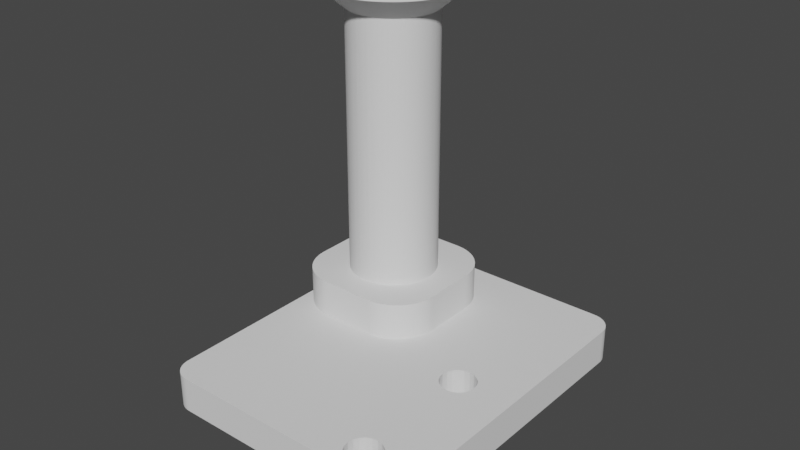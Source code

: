 # Source: tina2s.blend  (saved by Blender 3.3.6; exported with 4.5.12 LTS)
import bpy
from mathutils import Matrix  # noqa: F401  (used for matrix-valued properties, if any)

bpy.ops.wm.read_factory_settings(use_empty=True)
scene = bpy.context.scene
scene.name = 'Scene'

# ---- collections
col_collection = bpy.data.collections.new('Collection'); scene.collection.children.link(col_collection)

# ---- world
world_world = bpy.data.worlds.new('World'); scene.world = world_world
world_world.use_nodes = True; world_world.node_tree.nodes.clear()
_N = world_world.node_tree.nodes; _L = world_world.node_tree.links
n0 = _N.new('ShaderNodeOutputWorld'); n0.name = 'World Output'; n0.location = (300, 300)
n1 = _N.new('ShaderNodeBackground'); n1.name = 'Background'; n1.location = (10, 300)
n1.inputs[0].default_value = (0.05088, 0.05088, 0.05088, 1.0)
_L.new(n1.outputs[0], n0.inputs[0])
n0.is_active_output = True
world_world.color = (0.05088, 0.05088, 0.05088)
world_world.use_sun_shadow = False
world_world.sun_shadow_jitter_overblur = 0.0

# ---- meshes
me_circle_003 = bpy.data.meshes.new('Circle.003')
me_circle_003.from_pydata([(0.0, 2.1, 0.0), (-0.4097, 2.06, 0.0), (-0.8036, 1.94, 0.0), (-1.167, 1.746, 0.0), (-1.485, 1.485, 0.0), (-1.746, 1.167, 0.0), (-1.94, 0.8036, 0.0), (-2.06, 0.4097, 0.0), (-2.1, 0.0, 0.0), (-2.06, -0.4097, 0.0), (-1.94, -0.8036, 0.0), (-1.746, -1.167, 0.0), (-1.485, -1.485, 0.0), (-1.167, -1.746, 0.0), (-0.8036, -1.94, 0.0), (-0.4097, -2.06, 0.0), (0.0, -2.1, 0.0), (0.4097, -2.06, 0.0), (0.8036, -1.94, 0.0), (1.167, -1.746, 0.0), (1.485, -1.485, 0.0), (1.746, -1.167, 0.0), (1.94, -0.8036, 0.0), (2.06, -0.4097, 0.0), (2.1, 0.0, 0.0), (2.06, 0.4097, 0.0), (1.94, 0.8036, 0.0), (1.746, 1.167, 0.0), (1.485, 1.485, 0.0), (1.167, 1.746, 0.0), (0.8036, 1.94, 0.0), (0.4097, 2.06, 0.0)], [(1, 0), (2, 1), (3, 2), (4, 3), (5, 4), (6, 5), (7, 6), (8, 7), (9, 8), (10, 9), (11, 10), (12, 11), (13, 12), (14, 13), (15, 14), (16, 15), (17, 16), (18, 17), (19, 18), (20, 19), (21, 20), (22, 21), (23, 22), (24, 23), (25, 24), (26, 25), (27, 26), (28, 27), (29, 28), (30, 29), (31, 30), (0, 31)], [])
_uv = me_circle_003.uv_layers.new(name='UVMap')
_uv.uv.foreach_set('vector', [])
me_circle_003.update()
me_tina2_large_spool_holder = bpy.data.meshes.new('TINA2_large_spool_holder')
me_tina2_large_spool_holder.from_pydata([(11.34, 48.95, 12.5), (10.69, 48.99, 12.5), (11.12, 48.97, 12.5), (10.91, 48.98, 12.5), (13.73, -24.97, 12.5), (9.687, -25.04, 12.5), (9.687, -24.96, 12.5), (9.687, -20.85, 12.5), (9.687, -20.67, 12.5), (15.69, -21.01, 12.5), (9.687, -8.578, 12.5), (9.687, -8.07, 12.5), (13.9, -24.84, 12.5), (9.687, -24.84, 12.5), (14.06, -24.69, 12.5), (9.687, 5.291, 12.5), (9.687, 11.32, 12.5), (13.37, -25.22, 12.5), (13.19, -25.34, 12.5), (9.687, -25.09, 12.5), (11.34, -25.97, 12.5), (11.12, -25.99, 12.5), (9.687, 5.226, 12.5), (15.69, 43.99, 12.5), (13.55, -25.1, 12.5), (13.0, -25.44, 12.5), (12.8, -25.54, 12.5), (12.6, -25.63, 12.5), (12.4, -25.71, 12.5), (12.19, -25.78, 12.5), (11.98, -25.84, 12.5), (10.91, -26.0, 12.5), (10.69, -26.01, 12.5), (9.687, -26.01, 12.5), (9.687, 11.4, 12.5), (9.687, 28.73, 12.5), (9.687, 29.2, 12.5), (11.77, -25.89, 12.5), (11.56, -25.93, 12.5), (9.687, 29.7, 12.5), (9.687, 45.45, 12.5), (9.687, 45.5, 12.5), (9.687, -24.74, 12.5), (9.687, -24.64, 12.5), (14.22, -24.54, 12.5), (9.687, -24.54, 12.5), (14.37, -24.39, 12.5), (9.687, -24.22, 12.5), (11.77, 48.87, 12.5), (11.98, 48.82, 12.5), (12.19, 48.76, 12.5), (12.4, 48.69, 12.5), (12.6, 48.61, 12.5), (12.8, 48.52, 12.5), (13.0, 48.42, 12.5), (11.56, 48.91, 12.5), (13.19, 48.32, 12.5), (13.37, 48.21, 12.5), (13.55, 48.08, 12.5), (9.687, 45.65, 12.5), (9.687, 45.83, 12.5), (9.687, 46.11, 12.5), (9.687, -23.24, 12.5), (15.02, -23.51, 12.5), (14.9, -23.69, 12.5), (15.46, -22.51, 12.5), (15.39, -22.72, 12.5), (9.687, -22.33, 12.5), (13.73, 47.96, 12.5), (13.9, 47.82, 12.5), (14.06, 47.68, 12.5), (9.687, 48.99, 12.5), (9.687, 48.95, 12.5), (9.687, 46.26, 12.5), (14.78, -23.88, 12.5), (14.65, -24.05, 12.5), (14.52, -24.22, 12.5), (15.31, -22.92, 12.5), (15.22, -23.12, 12.5), (15.12, -23.32, 12.5), (15.68, -21.23, 12.5), (15.67, -21.44, 12.5), (9.687, -21.47, 12.5), (15.64, -21.66, 12.5), (14.22, 47.52, 12.5), (14.37, 47.37, 12.5), (14.52, 47.2, 12.5), (15.22, 46.1, 12.5), (15.61, 44.86, 12.5), (15.12, 46.3, 12.5), (15.64, 44.64, 12.5), (15.67, 44.42, 12.5), (14.9, 46.68, 12.5), (15.02, 46.49, 12.5), (15.68, 44.21, 12.5), (15.61, -21.88, 12.5), (15.57, -22.09, 12.5), (15.52, -22.3, 12.5), (14.65, 47.03, 12.5), (14.78, 46.86, 12.5), (9.687, -21.18, 12.5), (9.687, -21.12, 12.5), (9.687, -21.06, 12.5), (15.39, 45.7, 12.5), (15.46, 45.49, 12.5), (15.31, 45.9, 12.5), (15.52, 45.28, 12.5), (15.57, 45.07, 12.5), (15.69, -21.01, 20.5), (15.69, 43.99, 20.5), (10.69, -26.01, 20.5), (10.91, -26.0, 20.5), (11.12, -25.99, 20.5), (11.34, -25.97, 20.5), (11.56, -25.93, 20.5), (11.77, -25.89, 20.5), (11.98, -25.84, 20.5), (12.19, -25.78, 20.5), (12.4, -25.71, 20.5), (12.6, -25.63, 20.5), (12.8, -25.54, 20.5), (13.0, -25.44, 20.5), (13.19, -25.34, 20.5), (13.37, -25.22, 20.5), (13.55, -25.1, 20.5), (13.73, -24.97, 20.5), (13.9, -24.84, 20.5), (14.06, -24.69, 20.5), (14.22, -24.54, 20.5), (14.37, -24.39, 20.5), (14.52, -24.22, 20.5), (14.65, -24.05, 20.5), (14.78, -23.88, 20.5), (14.9, -23.69, 20.5), (15.02, -23.51, 20.5), (15.12, -23.32, 20.5), (15.22, -23.12, 20.5), (15.31, -22.92, 20.5), (15.39, -22.72, 20.5), (15.46, -22.51, 20.5), (15.52, -22.3, 20.5), (15.57, -22.09, 20.5), (15.61, -21.88, 20.5), (15.64, -21.66, 20.5), (15.67, -21.44, 20.5), (15.68, -21.23, 20.5), (9.687, -26.01, 19.54), (9.687, -26.01, 20.5), (10.69, 48.99, 20.5), (9.687, 48.99, 17.9), (9.687, 48.99, 19.73), (9.687, 48.99, 20.5), (15.68, 44.21, 20.5), (15.67, 44.42, 20.5), (15.64, 44.64, 20.5), (15.61, 44.86, 20.5), (15.57, 45.07, 20.5), (15.52, 45.28, 20.5), (15.46, 45.49, 20.5), (15.39, 45.7, 20.5), (15.31, 45.9, 20.5), (15.22, 46.1, 20.5), (15.12, 46.3, 20.5), (15.02, 46.49, 20.5), (14.9, 46.68, 20.5), (14.78, 46.86, 20.5), (14.65, 47.03, 20.5), (14.52, 47.2, 20.5), (14.37, 47.37, 20.5), (14.22, 47.52, 20.5), (14.06, 47.68, 20.5), (13.9, 47.82, 20.5), (13.73, 47.96, 20.5), (13.55, 48.08, 20.5), (13.37, 48.21, 20.5), (13.19, 48.32, 20.5), (13.0, 48.42, 20.5), (12.8, 48.52, 20.5), (12.6, 48.61, 20.5), (12.4, 48.69, 20.5), (12.19, 48.76, 20.5), (11.98, 48.82, 20.5), (11.77, 48.87, 20.5), (11.56, 48.91, 20.5), (11.34, 48.95, 20.5), (11.12, 48.97, 20.5), (10.91, 48.98, 20.5), (9.687, 48.88, 20.5), (9.687, -9.364, 20.5), (9.687, -19.61, 20.5), (9.687, -21.75, 20.5), (9.687, -21.05, 20.5), (9.687, 48.75, 20.5), (9.687, 48.56, 20.5), (9.687, 40.62, 20.5), (9.687, 39.15, 20.5), (9.687, 38.92, 20.5), (9.687, -20.12, 20.5), (9.687, -20.82, 20.5), (9.687, -22.55, 20.5), (9.687, 31.9, 20.5), (9.687, 30.07, 20.5), (9.687, 28.33, 20.5), (9.687, 28.14, 20.5), (9.687, 28.11, 20.5), (9.687, 26.23, 20.5), (9.687, -3.402, 20.5), (9.687, 23.38, 20.5), (9.687, 24.53, 20.5), (9.687, -23.91, 20.5), (9.687, -23.53, 20.5), (9.687, -24.37, 20.5), (9.687, -4.488, 20.5), (9.687, -6.036, 20.5), (9.687, -7.705, 20.5), (9.687, -24.82, 20.5), (9.687, 48.46, 20.5), (9.687, 48.43, 20.5), (9.687, 48.23, 20.5), (9.687, 45.36, 20.5), (9.687, -7.73, 20.5), (9.687, -7.889, 20.5), (9.687, -25.29, 20.5), (9.687, 41.67, 20.5), (9.687, -25.17, 20.5), (9.687, -25.51, 20.5), (9.687, -25.61, 20.5), (-13.31, 26.72, 94.0), (-19.32, 27.16, 89.0), (-13.33, 27.42, 94.0), (-19.35, 27.59, 89.0), (-13.37, 28.11, 94.0), (-19.4, 28.02, 89.0), (-13.45, 28.81, 94.0), (-19.46, 28.46, 89.0), (-13.55, 29.5, 94.0), (-19.55, 28.88, 89.0), (-13.69, 30.18, 94.0), (-19.65, 29.31, 89.0), (-13.86, 30.86, 94.0), (-19.77, 29.73, 89.0), (-14.05, 31.53, 94.0), (-19.91, 30.14, 89.0), (-14.27, 32.19, 94.0), (-20.07, 30.55, 89.0), (-14.53, 32.84, 94.0), (-20.25, 30.95, 89.0), (-14.81, 33.48, 94.0), (-20.44, 31.34, 89.0), (-15.12, 34.11, 94.0), (-20.65, 31.72, 89.0), (-15.45, 34.72, 94.0), (-20.88, 32.09, 89.0), (-15.82, 35.32, 94.0), (-21.12, 32.45, 89.0), (-16.2, 35.9, 94.0), (-21.38, 32.81, 89.0), (-16.62, 36.46, 94.0), (-21.65, 33.15, 89.0), (-17.05, 37.0, 94.0), (-21.94, 33.47, 89.0), (-17.51, 37.53, 94.0), (-22.24, 33.79, 89.0), (-18.0, 38.03, 94.0), (-22.55, 34.09, 89.0), (-18.5, 38.52, 94.0), (-22.88, 34.38, 89.0), (-19.03, 38.98, 94.0), (-23.22, 34.65, 89.0), (-19.57, 39.41, 94.0), (-23.57, 34.91, 89.0), (-20.13, 39.83, 94.0), (-23.94, 35.15, 89.0), (-20.71, 40.21, 94.0), (-24.31, 35.38, 89.0), (-21.31, 40.58, 94.0), (-24.69, 35.59, 89.0), (-21.92, 40.91, 94.0), (-25.08, 35.78, 89.0), (-22.55, 41.22, 94.0), (-25.48, 35.96, 89.0), (-23.19, 41.5, 94.0), (-25.89, 36.12, 89.0), (-23.84, 41.75, 94.0), (-26.3, 36.26, 89.0), (-24.5, 41.98, 94.0), (-26.72, 36.38, 89.0), (-25.17, 42.17, 94.0), (-27.15, 36.48, 89.0), (-25.85, 42.34, 94.0), (-27.57, 36.57, 89.0), (-26.53, 42.48, 94.0), (-28.0, 36.63, 89.0), (-27.22, 42.58, 94.0), (-28.44, 36.68, 89.0), (-27.92, 42.66, 94.0), (-28.87, 36.71, 89.0), (-28.61, 42.7, 94.0), (-29.31, 36.72, 89.0), (-29.31, 42.72, 94.0), (-29.75, 36.71, 89.0), (-30.01, 42.7, 94.0), (-30.18, 36.68, 89.0), (-30.7, 42.66, 94.0), (-30.62, 36.63, 89.0), (-31.4, 42.58, 94.0), (-31.05, 36.57, 89.0), (-32.09, 42.48, 94.0), (-31.47, 36.48, 89.0), (-32.77, 42.34, 94.0), (-31.9, 36.38, 89.0), (-33.45, 42.17, 94.0), (-32.32, 36.26, 89.0), (-34.12, 41.98, 94.0), (-32.73, 36.12, 89.0), (-34.78, 41.75, 94.0), (-33.14, 35.96, 89.0), (-35.43, 41.5, 94.0), (-33.54, 35.78, 89.0), (-36.07, 41.22, 94.0), (-33.93, 35.59, 89.0), (-36.7, 40.91, 94.0), (-34.31, 35.38, 89.0), (-37.31, 40.58, 94.0), (-34.68, 35.15, 89.0), (-37.91, 40.21, 94.0), (-35.05, 34.91, 89.0), (-38.49, 39.83, 94.0), (-35.4, 34.65, 89.0), (-39.05, 39.41, 94.0), (-35.74, 34.38, 89.0), (-39.59, 38.98, 94.0), (-36.07, 34.09, 89.0), (-40.12, 38.52, 94.0), (-36.38, 33.79, 89.0), (-40.62, 38.03, 94.0), (-36.68, 33.47, 89.0), (-41.11, 37.53, 94.0), (-36.97, 33.15, 89.0), (-41.57, 37.0, 94.0), (-37.24, 32.81, 89.0), (-42.0, 36.46, 94.0), (-37.5, 32.45, 89.0), (-42.42, 35.9, 94.0), (-37.74, 32.09, 89.0), (-42.8, 35.32, 94.0), (-37.97, 31.72, 89.0), (-43.17, 34.72, 94.0), (-38.18, 31.34, 89.0), (-43.5, 34.11, 94.0), (-38.37, 30.95, 89.0), (-43.81, 33.48, 94.0), (-38.55, 30.55, 89.0), (-44.09, 32.84, 94.0), (-38.71, 30.14, 89.0), (-44.35, 32.19, 94.0), (-38.85, 29.73, 89.0), (-44.57, 31.53, 94.0), (-38.97, 29.31, 89.0), (-44.76, 30.86, 94.0), (-39.07, 28.88, 89.0), (-44.93, 30.18, 94.0), (-39.16, 28.46, 89.0), (-45.07, 29.5, 94.0), (-39.22, 28.02, 89.0), (-45.17, 28.81, 94.0), (-39.27, 27.59, 89.0), (-45.25, 28.11, 94.0), (-39.3, 27.16, 89.0), (-45.29, 27.42, 94.0), (-39.31, 26.72, 89.0), (-45.31, 26.72, 94.0), (-39.3, 26.28, 89.0), (-45.29, 26.02, 94.0), (-39.27, 25.85, 89.0), (-45.25, 25.32, 94.0), (-39.22, 25.41, 89.0), (-45.17, 24.63, 94.0), (-39.16, 24.98, 89.0), (-45.07, 23.94, 94.0), (-39.07, 24.55, 89.0), (-44.93, 23.26, 94.0), (-38.97, 24.13, 89.0), (-44.76, 22.58, 94.0), (-38.85, 23.71, 89.0), (-44.57, 21.91, 94.0), (-38.71, 23.3, 89.0), (-44.35, 21.25, 94.0), (-38.55, 22.89, 89.0), (-44.09, 20.6, 94.0), (-38.37, 22.49, 89.0), (-43.81, 19.96, 94.0), (-38.18, 22.1, 89.0), (-43.5, 19.33, 94.0), (-37.97, 21.72, 89.0), (-43.17, 18.72, 94.0), (-37.74, 21.35, 89.0), (-42.8, 18.12, 94.0), (-37.5, 20.98, 89.0), (-42.42, 17.54, 94.0), (-37.24, 20.63, 89.0), (-42.0, 16.98, 94.0), (-36.97, 20.29, 89.0), (-41.57, 16.43, 94.0), (-36.68, 19.96, 89.0), (-41.11, 15.91, 94.0), (-36.38, 19.65, 89.0), (-40.62, 15.41, 94.0), (-36.07, 19.35, 89.0), (-40.12, 14.92, 94.0), (-35.74, 19.06, 89.0), (-39.59, 14.46, 94.0), (-35.4, 18.79, 89.0), (-39.05, 14.03, 94.0), (-35.05, 18.53, 89.0), (-38.49, 13.61, 94.0), (-34.68, 18.29, 89.0), (-37.91, 13.22, 94.0), (-34.31, 18.06, 89.0), (-37.31, 12.86, 94.0), (-33.93, 17.85, 89.0), (-36.7, 12.53, 94.0), (-33.54, 17.66, 89.0), (-36.07, 12.22, 94.0), (-33.14, 17.48, 89.0), (-35.43, 11.94, 94.0), (-32.73, 17.32, 89.0), (-34.78, 11.68, 94.0), (-32.32, 17.18, 89.0), (-34.12, 11.46, 94.0), (-31.9, 17.06, 89.0), (-33.45, 11.26, 94.0), (-31.47, 16.96, 89.0), (-32.77, 11.1, 94.0), (-31.05, 16.87, 89.0), (-32.09, 10.96, 94.0), (-30.62, 16.8, 89.0), (-31.4, 10.86, 94.0), (-30.18, 16.76, 89.0), (-30.7, 10.78, 94.0), (-29.75, 16.73, 89.0), (-30.01, 10.73, 94.0), (-29.31, 16.72, 89.0), (-29.31, 10.72, 94.0), (-28.87, 16.73, 89.0), (-28.61, 10.73, 94.0), (-28.44, 16.76, 89.0), (-27.92, 10.78, 94.0), (-28.0, 16.8, 89.0), (-27.22, 10.86, 94.0), (-27.57, 16.87, 89.0), (-26.53, 10.96, 94.0), (-27.15, 16.96, 89.0), (-25.85, 11.1, 94.0), (-26.72, 17.06, 89.0), (-25.17, 11.26, 94.0), (-26.3, 17.18, 89.0), (-24.5, 11.46, 94.0), (-25.89, 17.32, 89.0), (-23.84, 11.68, 94.0), (-25.48, 17.48, 89.0), (-23.19, 11.94, 94.0), (-25.08, 17.66, 89.0), (-22.55, 12.22, 94.0), (-24.69, 17.85, 89.0), (-21.92, 12.53, 94.0), (-24.31, 18.06, 89.0), (-21.31, 12.86, 94.0), (-23.94, 18.29, 89.0), (-20.71, 13.22, 94.0), (-23.57, 18.53, 89.0), (-20.13, 13.61, 94.0), (-23.22, 18.79, 89.0), (-19.57, 14.03, 94.0), (-22.88, 19.06, 89.0), (-19.03, 14.46, 94.0), (-22.55, 19.35, 89.0), (-18.5, 14.92, 94.0), (-22.24, 19.65, 89.0), (-18.0, 15.41, 94.0), (-21.94, 19.96, 89.0), (-17.51, 15.91, 94.0), (-21.65, 20.29, 89.0), (-17.05, 16.43, 94.0), (-21.38, 20.63, 89.0), (-16.62, 16.98, 94.0), (-21.12, 20.98, 89.0), (-16.2, 17.54, 94.0), (-20.88, 21.35, 89.0), (-15.82, 18.12, 94.0), (-20.65, 21.72, 89.0), (-15.45, 18.72, 94.0), (-20.44, 22.1, 89.0), (-15.12, 19.33, 94.0), (-20.25, 22.49, 89.0), (-14.81, 19.96, 94.0), (-20.07, 22.89, 89.0), (-14.53, 20.6, 94.0), (-19.91, 23.3, 89.0), (-14.27, 21.25, 94.0), (-19.77, 23.71, 89.0), (-14.05, 21.91, 94.0), (-19.65, 24.13, 89.0), (-13.86, 22.58, 94.0), (-19.55, 24.55, 89.0), (-13.69, 23.26, 94.0), (-19.46, 24.98, 89.0), (-13.55, 23.94, 94.0), (-19.4, 25.41, 89.0), (-13.45, 24.63, 94.0), (-19.35, 25.85, 89.0), (-13.37, 25.32, 94.0), (-19.32, 26.28, 89.0), (-13.33, 26.02, 94.0), (-19.31, 26.72, 89.0), (-13.31, 26.72, 99.0), (-13.33, 27.42, 99.0), (-13.37, 28.11, 99.0), (-13.45, 28.81, 99.0), (-13.55, 29.5, 99.0), (-13.69, 30.18, 99.0), (-13.86, 30.86, 99.0), (-14.05, 31.53, 99.0), (-14.27, 32.19, 99.0), (-14.53, 32.84, 99.0), (-14.81, 33.48, 99.0), (-15.12, 34.11, 99.0), (-15.45, 34.72, 99.0), (-15.82, 35.32, 99.0), (-16.2, 35.9, 99.0), (-16.62, 36.46, 99.0), (-17.05, 37.0, 99.0), (-17.51, 37.53, 99.0), (-18.0, 38.03, 99.0), (-18.5, 38.52, 99.0), (-19.03, 38.98, 99.0), (-19.57, 39.41, 99.0), (-20.13, 39.83, 99.0), (-20.71, 40.21, 99.0), (-21.31, 40.58, 99.0), (-21.92, 40.91, 99.0), (-22.55, 41.22, 99.0), (-23.19, 41.5, 99.0), (-23.84, 41.75, 99.0), (-24.5, 41.98, 99.0), (-25.17, 42.17, 99.0), (-25.85, 42.34, 99.0), (-26.53, 42.48, 99.0), (-27.22, 42.58, 99.0), (-27.92, 42.66, 99.0), (-28.61, 42.7, 99.0), (-29.31, 42.72, 99.0), (-30.01, 42.7, 99.0), (-30.7, 42.66, 99.0), (-31.4, 42.58, 99.0), (-32.09, 42.48, 99.0), (-32.77, 42.34, 99.0), (-33.45, 42.17, 99.0), (-34.12, 41.98, 99.0), (-34.78, 41.75, 99.0), (-35.43, 41.5, 99.0), (-36.07, 41.22, 99.0), (-36.7, 40.91, 99.0), (-37.31, 40.58, 99.0), (-37.91, 40.21, 99.0), (-38.49, 39.83, 99.0), (-39.05, 39.41, 99.0), (-39.59, 38.98, 99.0), (-40.12, 38.52, 99.0), (-40.62, 38.03, 99.0), (-41.11, 37.53, 99.0), (-41.57, 37.0, 99.0), (-42.0, 36.46, 99.0), (-42.42, 35.9, 99.0), (-42.8, 35.32, 99.0), (-43.17, 34.72, 99.0), (-43.5, 34.11, 99.0), (-43.81, 33.48, 99.0), (-44.09, 32.84, 99.0), (-44.35, 32.19, 99.0), (-44.57, 31.53, 99.0), (-44.76, 30.86, 99.0), (-44.93, 30.18, 99.0), (-45.07, 29.5, 99.0), (-45.17, 28.81, 99.0), (-45.25, 28.11, 99.0), (-45.29, 27.42, 99.0), (-45.31, 26.72, 99.0), (-45.29, 26.02, 99.0), (-45.25, 25.32, 99.0), (-45.17, 24.63, 99.0), (-45.07, 23.94, 99.0), (-44.93, 23.26, 99.0), (-44.76, 22.58, 99.0), (-44.57, 21.91, 99.0), (-44.35, 21.25, 99.0), (-44.09, 20.6, 99.0), (-43.81, 19.96, 99.0), (-43.5, 19.33, 99.0), (-43.17, 18.72, 99.0), (-42.8, 18.12, 99.0), (-42.42, 17.54, 99.0), (-42.0, 16.98, 99.0), (-41.57, 16.43, 99.0), (-41.11, 15.91, 99.0), (-40.62, 15.41, 99.0), (-40.12, 14.92, 99.0), (-39.59, 14.46, 99.0), (-39.05, 14.03, 99.0), (-38.49, 13.61, 99.0), (-37.91, 13.22, 99.0), (-37.31, 12.86, 99.0), (-36.7, 12.53, 99.0), (-36.07, 12.22, 99.0), (-35.43, 11.94, 99.0), (-34.78, 11.68, 99.0), (-34.12, 11.46, 99.0), (-33.45, 11.26, 99.0), (-32.77, 11.1, 99.0), (-32.09, 10.96, 99.0), (-31.4, 10.86, 99.0), (-30.7, 10.78, 99.0), (-30.01, 10.73, 99.0), (-29.31, 10.72, 99.0), (-28.61, 10.73, 99.0), (-27.92, 10.78, 99.0), (-27.22, 10.86, 99.0), (-26.53, 10.96, 99.0), (-25.85, 11.1, 99.0), (-25.17, 11.26, 99.0), (-24.5, 11.46, 99.0), (-23.84, 11.68, 99.0), (-23.19, 11.94, 99.0), (-22.55, 12.22, 99.0), (-21.92, 12.53, 99.0), (-21.31, 12.86, 99.0), (-20.71, 13.22, 99.0), (-20.13, 13.61, 99.0), (-19.57, 14.03, 99.0), (-19.03, 14.46, 99.0), (-18.5, 14.92, 99.0), (-18.0, 15.41, 99.0), (-17.51, 15.91, 99.0), (-17.05, 16.43, 99.0), (-16.62, 16.98, 99.0), (-16.2, 17.54, 99.0), (-15.82, 18.12, 99.0), (-15.45, 18.72, 99.0), (-15.12, 19.33, 99.0), (-14.81, 19.96, 99.0), (-14.53, 20.6, 99.0), (-14.27, 21.25, 99.0), (-14.05, 21.91, 99.0), (-13.86, 22.58, 99.0), (-13.69, 23.26, 99.0), (-13.55, 23.94, 99.0), (-13.45, 24.63, 99.0), (-13.37, 25.32, 99.0), (-13.33, 26.02, 99.0), (-25.21, 23.85, 99.0), (-25.09, 24.03, 99.0), (-24.98, 24.22, 99.0), (-24.87, 24.41, 99.0), (-24.78, 24.61, 99.0), (-24.69, 24.81, 99.0), (-24.61, 25.01, 99.0), (-24.54, 25.22, 99.0), (-24.48, 25.42, 99.0), (-24.43, 25.64, 99.0), (-24.39, 25.85, 99.0), (-24.35, 26.07, 99.0), (-24.33, 26.28, 99.0), (-24.31, 26.5, 99.0), (-24.31, 26.72, 99.0), (-24.31, 26.94, 99.0), (-24.33, 27.15, 99.0), (-24.35, 27.37, 99.0), (-24.39, 27.59, 99.0), (-24.43, 27.8, 99.0), (-24.48, 28.01, 99.0), (-24.54, 28.22, 99.0), (-24.61, 28.43, 99.0), (-24.69, 28.63, 99.0), (-24.78, 28.83, 99.0), (-24.87, 29.03, 99.0), (-24.98, 29.22, 99.0), (-25.09, 29.41, 99.0), (-25.21, 29.59, 99.0), (-25.34, 29.76, 99.0), (-25.48, 29.93, 99.0), (-25.62, 30.1, 99.0), (-25.77, 30.25, 99.0), (-25.93, 30.41, 99.0), (-26.1, 30.55, 99.0), (-26.27, 30.69, 99.0), (-26.44, 30.81, 99.0), (-26.62, 30.94, 99.0), (-26.81, 31.05, 99.0), (-27.0, 31.15, 99.0), (-27.2, 31.25, 99.0), (-27.4, 31.34, 99.0), (-27.6, 31.42, 99.0), (-27.81, 31.49, 99.0), (-28.02, 31.55, 99.0), (-28.23, 31.6, 99.0), (-28.44, 31.64, 99.0), (-28.66, 31.68, 99.0), (-28.87, 31.7, 99.0), (-29.09, 31.71, 99.0), (-29.31, 31.72, 99.0), (-29.53, 31.71, 99.0), (-29.75, 31.7, 99.0), (-29.96, 31.68, 99.0), (-30.18, 31.64, 99.0), (-30.39, 31.6, 99.0), (-30.6, 31.55, 99.0), (-30.81, 31.49, 99.0), (-31.02, 31.42, 99.0), (-31.22, 31.34, 99.0), (-31.42, 31.25, 99.0), (-31.62, 31.15, 99.0), (-31.81, 31.05, 99.0), (-32.0, 30.94, 99.0), (-32.18, 30.81, 99.0), (-32.35, 30.69, 99.0), (-32.52, 30.55, 99.0), (-32.69, 30.41, 99.0), (-32.85, 30.25, 99.0), (-33.0, 30.1, 99.0), (-33.14, 29.93, 99.0), (-33.28, 29.76, 99.0), (-33.41, 29.59, 99.0), (-33.53, 29.41, 99.0), (-33.64, 29.22, 99.0), (-33.75, 29.03, 99.0), (-33.84, 28.83, 99.0), (-33.93, 28.63, 99.0), (-34.01, 28.43, 99.0), (-34.08, 28.22, 99.0), (-34.14, 28.01, 99.0), (-34.19, 27.8, 99.0), (-34.23, 27.59, 99.0), (-34.27, 27.37, 99.0), (-34.29, 27.15, 99.0), (-34.31, 26.94, 99.0), (-34.31, 26.72, 99.0), (-34.31, 26.5, 99.0), (-34.29, 26.28, 99.0), (-34.27, 26.07, 99.0), (-34.23, 25.85, 99.0), (-34.19, 25.64, 99.0), (-34.14, 25.42, 99.0), (-34.08, 25.22, 99.0), (-34.01, 25.01, 99.0), (-33.93, 24.81, 99.0), (-33.84, 24.61, 99.0), (-33.75, 24.41, 99.0), (-33.64, 24.22, 99.0), (-33.53, 24.03, 99.0), (-33.41, 23.85, 99.0), (-33.28, 23.68, 99.0), (-33.14, 23.51, 99.0), (-33.0, 23.34, 99.0), (-32.85, 23.18, 99.0), (-32.69, 23.03, 99.0), (-32.52, 22.89, 99.0), (-32.35, 22.75, 99.0), (-32.18, 22.62, 99.0), (-32.0, 22.5, 99.0), (-31.81, 22.39, 99.0), (-31.62, 22.28, 99.0), (-31.42, 22.19, 99.0), (-31.22, 22.1, 99.0), (-31.02, 22.02, 99.0), (-30.81, 21.95, 99.0), (-30.6, 21.89, 99.0), (-30.39, 21.84, 99.0), (-30.18, 21.79, 99.0), (-29.96, 21.76, 99.0), (-29.75, 21.74, 99.0), (-29.53, 21.72, 99.0), (-29.31, 21.72, 99.0), (-29.09, 21.72, 99.0), (-28.87, 21.74, 99.0), (-28.66, 21.76, 99.0), (-28.44, 21.79, 99.0), (-28.23, 21.84, 99.0), (-28.02, 21.89, 99.0), (-27.81, 21.95, 99.0), (-27.6, 22.02, 99.0), (-27.4, 22.1, 99.0), (-27.2, 22.19, 99.0), (-27.0, 22.28, 99.0), (-26.81, 22.39, 99.0), (-26.62, 22.5, 99.0), (-26.44, 22.62, 99.0), (-26.27, 22.75, 99.0), (-26.1, 22.89, 99.0), (-25.93, 23.03, 99.0), (-25.77, 23.18, 99.0), (-25.62, 23.34, 99.0), (-25.48, 23.51, 99.0), (-25.34, 23.68, 99.0), (-19.32, 27.16, 29.0), (-19.35, 27.59, 29.0), (-19.4, 28.02, 29.0), (-19.46, 28.46, 29.0), (-19.55, 28.88, 29.0), (-19.65, 29.31, 29.0), (-19.77, 29.73, 29.0), (-19.91, 30.14, 29.0), (-20.07, 30.55, 29.0), (-20.25, 30.95, 29.0), (-20.44, 31.34, 29.0), (-20.65, 31.72, 29.0), (-20.88, 32.09, 29.0), (-21.12, 32.45, 29.0), (-21.38, 32.81, 29.0), (-21.65, 33.15, 29.0), (-21.94, 33.47, 29.0), (-22.24, 33.79, 29.0), (-22.55, 34.09, 29.0), (-22.88, 34.38, 29.0), (-23.22, 34.65, 29.0), (-23.57, 34.91, 29.0), (-23.94, 35.15, 29.0), (-24.31, 35.38, 29.0), (-24.69, 35.59, 29.0), (-25.08, 35.78, 29.0), (-25.48, 35.96, 29.0), (-25.89, 36.12, 29.0), (-26.3, 36.26, 29.0), (-26.72, 36.38, 29.0), (-27.15, 36.48, 29.0), (-27.57, 36.57, 29.0), (-28.0, 36.63, 29.0), (-28.44, 36.68, 29.0), (-28.87, 36.71, 29.0), (-29.31, 36.72, 29.0), (-29.75, 36.71, 29.0), (-30.18, 36.68, 29.0), (-30.62, 36.63, 29.0), (-31.05, 36.57, 29.0), (-31.47, 36.48, 29.0), (-31.9, 36.38, 29.0), (-32.32, 36.26, 29.0), (-32.73, 36.12, 29.0), (-33.14, 35.96, 29.0), (-33.54, 35.78, 29.0), (-33.93, 35.59, 29.0), (-34.31, 35.38, 29.0), (-34.68, 35.15, 29.0), (-35.05, 34.91, 29.0), (-35.4, 34.65, 29.0), (-35.74, 34.38, 29.0), (-36.07, 34.09, 29.0), (-36.38, 33.79, 29.0), (-36.68, 33.47, 29.0), (-36.97, 33.15, 29.0), (-37.24, 32.81, 29.0), (-37.5, 32.45, 29.0), (-37.74, 32.09, 29.0), (-37.97, 31.72, 29.0), (-38.18, 31.34, 29.0), (-38.37, 30.95, 29.0), (-38.55, 30.55, 29.0), (-38.71, 30.14, 29.0), (-38.85, 29.73, 29.0), (-38.97, 29.31, 29.0), (-39.07, 28.88, 29.0), (-39.16, 28.46, 29.0), (-39.22, 28.02, 29.0), (-39.27, 27.59, 29.0), (-39.3, 27.16, 29.0), (-39.31, 26.72, 29.0), (-39.3, 26.28, 29.0), (-39.27, 25.85, 29.0), (-39.22, 25.41, 29.0), (-39.16, 24.98, 29.0), (-39.07, 24.55, 29.0), (-38.97, 24.13, 29.0), (-38.85, 23.71, 29.0), (-38.71, 23.3, 29.0), (-38.55, 22.89, 29.0), (-38.37, 22.49, 29.0), (-38.18, 22.1, 29.0), (-37.97, 21.72, 29.0), (-37.74, 21.35, 29.0), (-37.5, 20.98, 29.0), (-37.24, 20.63, 29.0), (-36.97, 20.29, 29.0), (-36.68, 19.96, 29.0), (-36.38, 19.65, 29.0), (-36.07, 19.35, 29.0), (-35.74, 19.06, 29.0), (-35.4, 18.79, 29.0), (-35.05, 18.53, 29.0), (-34.68, 18.29, 29.0), (-34.31, 18.06, 29.0), (-33.93, 17.85, 29.0), (-33.54, 17.66, 29.0), (-33.14, 17.48, 29.0), (-32.73, 17.32, 29.0), (-32.32, 17.18, 29.0), (-31.9, 17.06, 29.0), (-31.47, 16.96, 29.0), (-31.05, 16.87, 29.0), (-30.62, 16.8, 29.0), (-30.18, 16.76, 29.0), (-29.75, 16.73, 29.0), (-29.31, 16.72, 29.0), (-28.87, 16.73, 29.0), (-28.44, 16.76, 29.0), (-28.0, 16.8, 29.0), (-27.57, 16.87, 29.0), (-27.15, 16.96, 29.0), (-26.72, 17.06, 29.0), (-26.3, 17.18, 29.0), (-25.89, 17.32, 29.0), (-25.48, 17.48, 29.0), (-25.08, 17.66, 29.0), (-24.69, 17.85, 29.0), (-24.31, 18.06, 29.0), (-23.94, 18.29, 29.0), (-23.57, 18.53, 29.0), (-23.22, 18.79, 29.0), (-22.88, 19.06, 29.0), (-22.55, 19.35, 29.0), (-22.24, 19.65, 29.0), (-21.94, 19.96, 29.0), (-21.65, 20.29, 29.0), (-21.38, 20.63, 29.0), (-21.12, 20.98, 29.0), (-20.88, 21.35, 29.0), (-20.65, 21.72, 29.0), (-20.44, 22.1, 29.0), (-20.25, 22.49, 29.0), (-20.07, 22.89, 29.0), (-19.91, 23.3, 29.0), (-19.77, 23.71, 29.0), (-19.65, 24.13, 29.0), (-19.55, 24.55, 29.0), (-19.46, 24.98, 29.0), (-19.4, 25.41, 29.0), (-19.35, 25.85, 29.0), (-19.32, 26.28, 29.0), (-19.31, 26.72, 29.0), (-35.31, 42.72, 29.0), (-35.31, 42.72, 20.5), (-35.75, 42.71, 20.5), (-35.75, 42.71, 29.0), (-36.18, 42.68, 20.5), (-36.18, 42.68, 29.0), (-36.62, 42.63, 20.5), (-36.62, 42.63, 29.0), (-37.05, 42.57, 20.5), (-37.05, 42.57, 29.0), (-37.47, 42.48, 20.5), (-37.47, 42.48, 29.0), (-37.9, 42.38, 20.5), (-37.9, 42.38, 29.0), (-38.32, 42.26, 20.5), (-38.32, 42.26, 29.0), (-38.73, 42.12, 20.5), (-38.73, 42.12, 29.0), (-39.14, 41.96, 20.5), (-39.14, 41.96, 29.0), (-39.54, 41.78, 20.5), (-39.54, 41.78, 29.0), (-39.93, 41.59, 20.5), (-39.93, 41.59, 29.0), (-40.31, 41.38, 20.5), (-40.31, 41.38, 29.0), (-40.68, 41.15, 20.5), (-40.68, 41.15, 29.0), (-41.05, 40.91, 20.5), (-41.05, 40.91, 29.0), (-41.4, 40.65, 20.5), (-41.4, 40.65, 29.0), (-41.74, 40.38, 20.5), (-41.74, 40.38, 29.0), (-42.07, 40.09, 20.5), (-42.07, 40.09, 29.0), (-42.38, 39.79, 20.5), (-42.38, 39.79, 29.0), (-42.68, 39.47, 20.5), (-42.68, 39.47, 29.0), (-42.97, 39.15, 20.5), (-42.97, 39.15, 29.0), (-43.24, 38.81, 20.5), (-43.24, 38.81, 29.0), (-43.5, 38.45, 20.5), (-43.5, 38.45, 29.0), (-43.74, 38.09, 20.5), (-43.74, 38.09, 29.0), (-43.97, 37.72, 20.5), (-43.97, 37.72, 29.0), (-44.18, 37.34, 20.5), (-44.18, 37.34, 29.0), (-44.37, 36.95, 20.5), (-44.37, 36.95, 29.0), (-44.55, 36.55, 20.5), (-44.55, 36.55, 29.0), (-44.71, 36.14, 20.5), (-44.71, 36.14, 29.0), (-44.85, 35.73, 20.5), (-44.85, 35.73, 29.0), (-44.97, 35.31, 20.5), (-44.97, 35.31, 29.0), (-45.07, 34.88, 20.5), (-45.07, 34.88, 29.0), (-45.16, 34.46, 20.5), (-45.16, 34.46, 29.0), (-45.22, 34.02, 20.5), (-45.22, 34.02, 29.0), (-45.27, 33.59, 20.5), (-45.27, 33.59, 29.0), (-45.3, 33.16, 20.5), (-45.3, 33.16, 29.0), (-45.31, 32.72, 20.5), (-45.31, 32.72, 29.0), (-30.31, 48.99, 20.5), (-30.31, 48.99, 12.5), (-40.55, 48.99, 20.5), (-40.55, 48.99, 12.5), (-13.31, 20.72, 29.0), (-23.31, 42.72, 29.0), (-45.31, 20.72, 29.0), (-15.38, 38.81, 29.0), (-14.88, 38.09, 29.0), (-15.12, 38.45, 29.0), (-14.25, 36.95, 29.0), (-14.44, 37.34, 29.0), (-14.65, 37.72, 29.0), (-13.91, 36.14, 29.0), (-14.07, 36.55, 29.0), (-13.65, 35.31, 29.0), (-13.77, 35.73, 29.0), (-13.31, 32.72, 29.0), (-22.87, 42.71, 29.0), (-22.44, 42.68, 29.0), (-19.89, 42.12, 29.0), (-13.46, 34.46, 29.0), (-13.55, 34.88, 29.0), (-16.55, 13.35, 29.0), (-17.21, 12.79, 29.0), (-16.88, 13.06, 29.0), (-21.57, 42.57, 29.0), (-22.0, 42.63, 29.0), (-20.3, 42.26, 29.0), (-20.72, 42.38, 29.0), (-21.15, 42.48, 29.0), (-19.08, 41.78, 29.0), (-19.48, 41.96, 29.0), (-15.65, 39.15, 29.0), (-15.94, 39.47, 29.0), (-16.24, 13.65, 29.0), (-15.94, 13.96, 29.0), (-17.92, 12.3, 29.0), (-17.56, 12.54, 29.0), (-19.05, 11.67, 29.0), (-18.67, 11.86, 29.0), (-18.29, 12.07, 29.0), (-19.85, 11.34, 29.0), (-19.45, 11.5, 29.0), (-17.94, 41.15, 29.0), (-18.31, 41.38, 29.0), (-18.69, 41.59, 29.0), (-17.22, 40.65, 29.0), (-17.57, 40.91, 29.0), (-16.24, 39.79, 29.0), (-16.55, 40.09, 29.0), (-16.88, 40.38, 29.0), (-13.32, 33.16, 29.0), (-13.35, 33.59, 29.0), (-13.4, 34.02, 29.0), (-43.24, 14.63, 29.0), (-14.26, 16.46, 29.0), (-42.97, 14.29, 29.0), (-42.68, 13.96, 29.0), (-43.74, 15.35, 29.0), (-43.5, 14.98, 29.0), (-44.37, 16.49, 29.0), (-44.18, 16.1, 29.0), (-43.97, 15.72, 29.0), (-45.16, 18.98, 29.0), (-45.3, 20.28, 29.0), (-45.27, 19.85, 29.0), (-45.22, 19.41, 29.0), (-13.66, 18.08, 29.0), (-14.09, 16.86, 29.0), (-13.93, 17.26, 29.0), (-13.79, 17.67, 29.0), (-44.71, 17.3, 29.0), (-44.55, 16.89, 29.0), (-45.07, 18.55, 29.0), (-44.97, 18.13, 29.0), (-44.85, 17.71, 29.0), (-13.31, 20.64, 29.0), (-13.35, 19.78, 29.0), (-13.32, 20.21, 29.0), (-13.56, 18.5, 29.0), (-13.47, 18.92, 29.0), (-13.4, 19.35, 29.0), (-14.89, 15.33, 29.0), (-14.66, 15.7, 29.0), (-14.45, 16.07, 29.0), (-15.66, 14.28, 29.0), (-15.38, 14.62, 29.0), (-15.13, 14.97, 29.0), (-22.8, 10.73, 29.0), (-22.37, 10.76, 29.0), (-35.31, 10.72, 29.0), (-42.38, 13.65, 29.0), (-42.07, 13.35, 29.0), (-20.67, 11.07, 29.0), (-20.26, 11.2, 29.0), (-21.94, 10.81, 29.0), (-21.51, 10.88, 29.0), (-21.09, 10.97, 29.0), (-37.9, 11.06, 29.0), (-41.74, 13.06, 29.0), (-41.4, 12.79, 29.0), (-23.23, 10.72, 29.0), (-23.31, 10.72, 29.0), (-38.73, 11.32, 29.0), (-38.32, 11.18, 29.0), (-39.54, 11.66, 29.0), (-39.14, 11.48, 29.0), (-41.05, 12.53, 29.0), (-40.68, 12.29, 29.0), (-40.31, 12.06, 29.0), (-39.93, 11.85, 29.0), (-35.75, 10.73, 29.0), (-36.18, 10.76, 29.0), (-37.47, 10.96, 29.0), (-37.05, 10.87, 29.0), (-36.62, 10.8, 29.0), (-40.76, 48.98, 12.5), (-40.76, 48.98, 20.5), (-40.97, 48.97, 12.5), (-40.97, 48.97, 20.5), (-41.17, 48.95, 12.5), (-41.17, 48.95, 20.5), (-41.38, 48.92, 12.5), (-41.38, 48.92, 20.5), (-41.58, 48.88, 12.5), (-41.58, 48.88, 20.5), (-41.78, 48.83, 12.5), (-41.78, 48.83, 20.5), (-41.98, 48.77, 12.5), (-41.98, 48.77, 20.5), (-42.18, 48.7, 12.5), (-42.18, 48.7, 20.5), (-42.37, 48.63, 12.5), (-42.37, 48.63, 20.5), (-42.56, 48.54, 12.5), (-42.56, 48.54, 20.5), (-42.75, 48.45, 12.5), (-42.75, 48.45, 20.5), (-42.93, 48.35, 12.5), (-42.93, 48.35, 20.5), (-43.11, 48.24, 12.5), (-43.11, 48.24, 20.5), (-43.28, 48.13, 12.5), (-43.28, 48.13, 20.5), (-43.45, 48.01, 12.5), (-43.45, 48.01, 20.5), (-43.61, 47.88, 12.5), (-43.61, 47.88, 20.5), (-43.77, 47.74, 12.5), (-43.77, 47.74, 20.5), (-43.92, 47.6, 12.5), (-43.92, 47.6, 20.5), (-44.06, 47.45, 12.5), (-44.06, 47.45, 20.5), (-44.2, 47.29, 12.5), (-44.2, 47.29, 20.5), (-44.33, 47.13, 12.5), (-44.33, 47.13, 20.5), (-44.45, 46.96, 12.5), (-44.45, 46.96, 20.5), (-44.56, 46.79, 12.5), (-44.56, 46.79, 20.5), (-44.67, 46.61, 12.5), (-44.67, 46.61, 20.5), (-44.77, 46.43, 12.5), (-44.77, 46.43, 20.5), (-44.86, 46.24, 12.5), (-44.86, 46.24, 20.5), (-44.95, 46.05, 12.5), (-44.95, 46.05, 20.5), (-45.02, 45.86, 12.5), (-45.02, 45.86, 20.5), (-45.09, 45.66, 12.5), (-45.09, 45.66, 20.5), (-45.15, 45.46, 12.5), (-45.15, 45.46, 20.5), (-45.2, 45.26, 12.5), (-45.2, 45.26, 20.5), (-45.24, 45.06, 12.5), (-45.24, 45.06, 20.5), (-45.27, 44.85, 12.5), (-45.27, 44.85, 20.5), (-45.29, 44.65, 12.5), (-45.29, 44.65, 20.5), (-45.31, 44.44, 12.5), (-45.31, 44.44, 20.5), (-45.31, 44.23, 12.5), (-45.31, 44.23, 20.5), (-30.18, 31.64, 12.5), (-30.04, 31.67, 12.5), (-29.96, 31.67, 12.5), (-29.76, 31.7, 12.5), (-29.75, 31.7, 12.5), (-29.53, 31.71, 12.5), (-29.49, 31.72, 12.5), (-29.31, 31.72, 12.5), (-29.21, 31.72, 12.5), (-29.09, 31.71, 12.5), (-28.93, 31.7, 12.5), (-28.87, 31.7, 12.5), (-28.66, 31.68, 12.5), (-28.66, 31.68, 12.5), (-28.44, 31.64, 12.5), (-28.38, 31.63, 12.5), (-28.23, 31.6, 12.5), (-28.11, 31.57, 12.5), (-28.02, 31.55, 12.5), (-27.85, 31.5, 12.5), (-27.81, 31.49, 12.5), (-27.6, 31.42, 12.5), (-27.58, 31.41, 12.5), (-27.4, 31.34, 12.5), (-27.33, 31.31, 12.5), (-27.2, 31.25, 12.5), (-27.08, 31.19, 12.5), (-27.0, 31.15, 12.5), (-26.83, 31.06, 12.5), (-26.81, 31.05, 12.5), (-26.62, 30.94, 12.5), (-26.6, 30.92, 12.5), (-26.44, 30.81, 12.5), (-26.37, 30.76, 12.5), (-26.27, 30.68, 12.5), (-26.15, 30.59, 12.5), (-26.1, 30.55, 12.5), (-25.94, 30.41, 12.5), (-25.93, 30.41, 12.5), (-25.78, 30.25, 12.5), (-25.74, 30.22, 12.5), (-25.62, 30.1, 12.5), (-25.55, 30.02, 12.5), (-25.48, 29.93, 12.5), (-25.37, 29.8, 12.5), (-25.34, 29.76, 12.5), (-25.21, 29.59, 12.5), (-25.21, 29.58, 12.5), (-25.09, 29.4, 12.5), (-25.06, 29.35, 12.5), (-24.98, 29.22, 12.5), (-24.92, 29.11, 12.5), (-24.88, 29.03, 12.5), (-24.79, 28.86, 12.5), (-24.78, 28.83, 12.5), (-24.69, 28.63, 12.5), (-24.68, 28.61, 12.5), (-24.61, 28.43, 12.5), (-24.58, 28.35, 12.5), (-24.54, 28.22, 12.5), (-24.5, 28.09, 12.5), (-24.48, 28.01, 12.5), (-24.43, 27.82, 12.5), (-24.43, 27.8, 12.5), (-24.39, 27.59, 12.5), (-24.38, 27.55, 12.5), (-24.35, 27.37, 12.5), (-24.34, 27.27, 12.5), (-24.33, 27.15, 12.5), (-24.32, 27.0, 12.5), (-24.32, 26.94, 12.5), (-24.31, 26.72, 12.5), (-24.32, 26.5, 12.5), (-24.32, 26.44, 12.5), (-24.33, 26.28, 12.5), (-24.34, 26.17, 12.5), (-24.35, 26.07, 12.5), (-24.38, 25.89, 12.5), (-24.39, 25.85, 12.5), (-24.43, 25.64, 12.5), (-24.43, 25.62, 12.5), (-24.48, 25.43, 12.5), (-24.5, 25.35, 12.5), (-24.54, 25.22, 12.5), (-24.58, 25.09, 12.5), (-24.61, 25.01, 12.5), (-24.68, 24.83, 12.5), (-24.69, 24.81, 12.5), (-24.78, 24.61, 12.5), (-24.79, 24.58, 12.5), (-24.88, 24.41, 12.5), (-24.92, 24.33, 12.5), (-24.98, 24.22, 12.5), (-25.06, 24.09, 12.5), (-25.09, 24.03, 12.5), (-25.21, 23.86, 12.5), (-25.21, 23.85, 12.5), (-25.34, 23.68, 12.5), (-25.37, 23.64, 12.5), (-25.48, 23.51, 12.5), (-25.55, 23.42, 12.5), (-25.62, 23.34, 12.5), (-25.74, 23.22, 12.5), (-25.78, 23.18, 12.5), (-25.93, 23.03, 12.5), (-25.94, 23.03, 12.5), (-26.1, 22.89, 12.5), (-26.15, 22.85, 12.5), (-26.27, 22.75, 12.5), (-26.37, 22.68, 12.5), (-26.44, 22.62, 12.5), (-26.6, 22.52, 12.5), (-26.62, 22.5, 12.5), (-26.81, 22.39, 12.5), (-26.83, 22.38, 12.5), (-27.0, 22.29, 12.5), (-27.08, 22.25, 12.5), (-27.2, 22.19, 12.5), (-27.33, 22.13, 12.5), (-27.4, 22.1, 12.5), (-27.58, 22.03, 12.5), (-27.6, 22.02, 12.5), (-27.81, 21.95, 12.5), (-27.85, 21.94, 12.5), (-28.02, 21.89, 12.5), (-28.11, 21.86, 12.5), (-28.23, 21.84, 12.5), (-28.38, 21.81, 12.5), (-28.44, 21.8, 12.5), (-28.51, 21.78, 12.5), (-28.66, 21.76, 12.5), (-28.66, 21.76, 12.5), (-28.87, 21.74, 12.5), (-28.93, 21.73, 12.5), (-29.09, 21.73, 12.5), (-29.21, 21.72, 12.5), (-29.31, 21.72, 12.5), (-29.49, 21.72, 12.5), (-29.53, 21.72, 12.5), (-29.75, 21.74, 12.5), (-29.76, 21.74, 12.5), (-29.96, 21.76, 12.5), (-30.04, 21.77, 12.5), (-30.18, 21.8, 12.5), (-30.31, 21.82, 12.5), (-30.39, 21.84, 12.5), (-30.6, 21.89, 12.5), (-30.81, 21.95, 12.5), (-31.02, 22.02, 12.5), (-31.22, 22.1, 12.5), (-31.42, 22.19, 12.5), (-31.62, 22.28, 12.5), (-31.81, 22.39, 12.5), (-32.0, 22.5, 12.5), (-32.18, 22.62, 12.5), (-32.35, 22.75, 12.5), (-32.52, 22.89, 12.5), (-32.69, 23.03, 12.5), (-32.85, 23.18, 12.5), (-33.0, 23.34, 12.5), (-33.14, 23.51, 12.5), (-33.28, 23.68, 12.5), (-33.41, 23.85, 12.5), (-33.53, 24.03, 12.5), (-33.64, 24.22, 12.5), (-33.75, 24.41, 12.5), (-33.84, 24.61, 12.5), (-33.93, 24.81, 12.5), (-34.01, 25.01, 12.5), (-34.08, 25.22, 12.5), (-34.14, 25.42, 12.5), (-34.19, 25.64, 12.5), (-34.23, 25.85, 12.5), (-34.27, 26.07, 12.5), (-34.29, 26.28, 12.5), (-34.31, 26.5, 12.5), (-34.31, 26.72, 12.5), (-34.31, 26.94, 12.5), (-34.29, 27.15, 12.5), (-34.27, 27.37, 12.5), (-34.23, 27.59, 12.5), (-34.19, 27.8, 12.5), (-34.14, 28.01, 12.5), (-34.08, 28.22, 12.5), (-34.01, 28.43, 12.5), (-33.93, 28.63, 12.5), (-33.84, 28.83, 12.5), (-33.75, 29.03, 12.5), (-33.64, 29.22, 12.5), (-33.53, 29.41, 12.5), (-33.41, 29.59, 12.5), (-33.28, 29.76, 12.5), (-33.14, 29.93, 12.5), (-33.0, 30.1, 12.5), (-32.85, 30.25, 12.5), (-32.69, 30.41, 12.5), (-32.52, 30.55, 12.5), (-32.35, 30.69, 12.5), (-32.18, 30.81, 12.5), (-32.0, 30.94, 12.5), (-31.81, 31.05, 12.5), (-31.62, 31.15, 12.5), (-31.42, 31.25, 12.5), (-31.22, 31.34, 12.5), (-31.02, 31.42, 12.5), (-30.81, 31.49, 12.5), (-30.6, 31.55, 12.5), (-30.39, 31.6, 12.5), (-30.31, 31.62, 12.5), (-41.36, -25.94, 20.5), (-41.16, -25.97, 20.5), (-36.62, 10.8, 20.5), (-43.24, 14.63, 20.5), (-43.5, 14.98, 20.5), (-45.31, -21.25, 20.5), (-37.9, 11.06, 20.5), (-38.32, 11.18, 20.5), (-38.73, 11.32, 20.5), (-44.97, 18.13, 20.5), (-45.07, 18.55, 20.5), (-44.38, -24.08, 20.5), (-44.25, -24.24, 20.5), (-37.05, 10.87, 20.5), (-43.38, -25.08, 20.5), (-43.22, -25.19, 20.5), (-39.14, 11.48, 20.5), (-39.54, 11.66, 20.5), (-39.93, 11.85, 20.5), (-42.97, 14.29, 20.5), (-35.31, 10.72, 20.5), (-35.75, 10.73, 20.5), (-40.55, -26.01, 20.5), (-36.18, 10.76, 20.5), (-40.75, -26.0, 20.5), (-40.96, -25.99, 20.5), (-44.49, -23.91, 20.5), (-45.04, -22.83, 20.5), (-44.97, -23.02, 20.5), (-37.47, 10.96, 20.5), (-44.89, -23.21, 20.5), (-40.31, 12.06, 20.5), (-40.68, 12.29, 20.5), (-41.05, 12.53, 20.5), (-45.31, 20.72, 20.5), (-45.3, 20.28, 20.5), (-45.27, 19.85, 20.5), (-30.31, -26.01, 20.5), (-30.31, -25.85, 20.5), (-43.05, -25.3, 20.5), (-42.87, -25.4, 20.5), (-42.69, -25.5, 20.5), (-42.51, -25.59, 20.5), (-44.12, -24.39, 20.5), (-43.99, -24.54, 20.5), (-43.84, -24.68, 20.5), (-41.4, 12.79, 20.5), (-41.74, 13.06, 20.5), (-42.07, 13.35, 20.5), (-44.18, 16.1, 20.5), (-44.37, 16.49, 20.5), (-44.55, 16.89, 20.5), (-45.16, 18.98, 20.5), (-45.22, 19.41, 20.5), (-30.31, -25.13, 20.5), (-30.31, -25.11, 20.5), (-30.31, -22.94, 20.5), (-43.7, -24.82, 20.5), (-43.54, -24.95, 20.5), (-45.31, -21.45, 20.5), (-45.29, -21.65, 20.5), (-42.38, 13.65, 20.5), (-42.68, 13.96, 20.5), (-43.74, 15.35, 20.5), (-43.97, 15.72, 20.5), (-44.71, 17.3, 20.5), (-44.85, 17.71, 20.5), (-42.33, -25.66, 20.5), (-42.14, -25.74, 20.5), (-41.95, -25.8, 20.5), (-44.8, -23.39, 20.5), (-44.71, -23.57, 20.5), (-44.6, -23.74, 20.5), (-45.27, -21.85, 20.5), (-45.24, -22.05, 20.5), (-45.2, -22.25, 20.5), (-45.16, -22.45, 20.5), (-45.1, -22.64, 20.5), (-41.75, -25.85, 20.5), (-41.55, -25.9, 20.5), (-30.31, -22.89, 20.5), (-30.31, -20.85, 20.5), (-30.31, -20.78, 20.5), (-30.31, 0.0, 20.5), (-30.31, 10.72, 20.5), (-30.31, -18.99, 20.5), (-30.31, -18.96, 20.5), (-30.31, -18.43, 20.5), (-30.31, -18.26, 20.5), (-30.31, -15.9, 20.5), (-30.31, 48.83, 20.5), (-21.57, 42.57, 20.5), (-21.15, 42.48, 20.5), (-18.68, 48.99, 20.5), (-8.302, 48.99, 20.5), (-18.31, 41.38, 20.5), (-17.94, 41.15, 20.5), (-20.72, 42.38, 20.5), (-20.3, 42.26, 20.5), (-19.89, 42.12, 20.5), (-19.48, 41.96, 20.5), (-19.08, 41.78, 20.5), (-18.69, 41.59, 20.5), (-14.88, 38.09, 20.5), (-14.65, 37.72, 20.5), (-3.313, 44.0, 20.5), (-14.44, 37.34, 20.5), (-14.25, 36.95, 20.5), (-14.07, 36.55, 20.5), (-13.91, 36.14, 20.5), (-13.77, 35.73, 20.5), (-4.267, 46.93, 20.5), (-15.65, 39.15, 20.5), (-3.557, 45.53, 20.5), (-15.38, 38.81, 20.5), (-15.12, 38.45, 20.5), (-13.65, 35.31, 20.5), (-13.55, 34.88, 20.5), (-13.46, 34.46, 20.5), (-23.31, 42.72, 20.5), (-22.87, 42.71, 20.5), (-17.57, 40.91, 20.5), (-17.22, 40.65, 20.5), (-8.29, 48.99, 20.5), (-16.88, 40.38, 20.5), (-6.769, 48.75, 20.5), (-16.55, 40.09, 20.5), (-5.374, 48.04, 20.5), (-16.24, 39.79, 20.5), (-15.94, 39.47, 20.5), (-13.4, 34.02, 20.5), (-13.35, 33.59, 20.5), (-3.313, 21.01, 20.5), (-22.44, 42.68, 20.5), (-22.0, 42.63, 20.5), (-13.31, 20.71, 20.5), (-7.309, 18.99, 20.5), (-13.31, 32.72, 20.5), (-5.769, 19.24, 20.5), (-13.32, 33.16, 20.5), (-4.374, 19.95, 20.5), (-29.33, 48.99, 20.5), (-29.32, 48.99, 20.5), (-40.55, -26.01, 12.5), (-40.75, -26.0, 12.5), (-40.96, -25.99, 12.5), (-45.31, -21.25, 12.5), (-43.22, -25.19, 12.5), (-43.38, -25.08, 12.5), (-42.14, -25.74, 12.5), (-42.33, -25.66, 12.5), (-43.05, -25.3, 12.5), (-43.54, -24.95, 12.5), (-43.7, -24.82, 12.5), (-43.84, -24.68, 12.5), (-43.99, -24.54, 12.5), (-44.12, -24.39, 12.5), (-44.25, -24.24, 12.5), (-44.38, -24.08, 12.5), (-44.49, -23.91, 12.5), (-44.6, -23.74, 12.5), (-41.36, -25.94, 12.5), (-41.55, -25.9, 12.5), (-30.31, -18.53, 12.5), (-30.31, 48.84, 12.5), (-30.31, 48.08, 12.5), (-30.31, 45.82, 12.5), (-44.71, -23.57, 12.5), (-44.8, -23.39, 12.5), (-44.89, -23.21, 12.5), (-44.97, -23.02, 12.5), (-45.04, -22.83, 12.5), (-45.1, -22.64, 12.5), (-45.16, -22.45, 12.5), (-45.2, -22.25, 12.5), (-45.24, -22.05, 12.5), (-45.31, -21.45, 12.5), (-41.16, -25.97, 12.5), (-41.75, -25.85, 12.5), (-41.95, -25.8, 12.5), (-30.31, 43.45, 12.5), (-30.31, 42.88, 12.5), (-30.31, 42.81, 12.5), (-30.31, 45.37, 12.5), (-45.27, -21.85, 12.5), (-45.29, -21.65, 12.5), (-42.51, -25.59, 12.5), (-42.69, -25.5, 12.5), (-42.87, -25.4, 12.5), (-30.31, -18.59, 12.5), (-30.31, -18.66, 12.5), (-30.31, -18.73, 12.5), (-30.31, -21.69, 12.5), (-30.31, -21.73, 12.5), (-30.31, -21.78, 12.5), (-30.31, 42.74, 12.5), (-30.31, 42.68, 12.5), (-30.31, -21.83, 12.5), (-30.31, -22.53, 12.5), (-30.31, -23.0, 12.5), (-30.31, -26.01, 12.5), (-30.31, -25.85, 12.5), (-30.31, -24.17, 12.5), (1.258, 8.527, 12.5), (1.185, 8.992, 12.5), (1.472, 8.109, 12.5), (1.804, 7.776, 12.5), (1.472, -19.12, 12.5), (1.804, -18.79, 12.5), (2.223, -18.58, 12.5), (1.258, -19.54, 12.5), (1.185, -20.01, 12.5), (-3.906, -26.01, 12.5), (1.258, -20.47, 12.5), (1.472, -20.89, 12.5), (1.804, 10.21, 12.5), (-3.906, 45.49, 12.5), (2.223, 10.42, 12.5), (2.687, 10.49, 12.5), (1.472, 9.875, 12.5), (1.258, 9.456, 12.5), (-3.906, 48.99, 12.5), (-29.33, 48.99, 13.0), (-29.32, 48.99, 13.0), (6.359, 37.83, 20.5), (6.359, 26.16, 20.5), (6.359, 46.92, 20.5), (6.359, 48.22, 20.5), (6.359, 47.64, 20.5), (6.359, 48.66, 20.5), (-6.326, 48.99, 20.5), (6.359, 48.99, 20.5), (-8.302, 48.99, 13.0), (-8.29, 48.99, 13.0), (-13.31, 20.32, 20.5), (-13.32, 20.31, 20.5), (-13.32, 20.31, 20.5), (-0.551, 11.34, 20.5), (-1.119, 10.23, 20.5), (0.335, 12.23, 20.5), (1.45, 12.8, 20.5), (-13.33, 20.21, 20.5), (-13.36, 19.78, 20.5), (-13.38, 19.56, 20.5), (-13.41, 19.35, 20.5), (-13.31, 12.78, 20.5), (-13.48, 18.92, 20.5), (-13.49, 18.81, 20.5), (-13.57, 18.5, 20.5), (-13.67, 18.08, 20.5), (-13.79, 17.67, 20.5), (-13.89, 17.36, 20.5), (-13.93, 17.26, 20.5), (-14.09, 16.86, 20.5), (-14.17, 16.66, 20.5), (-14.27, 16.46, 20.5), (-14.46, 16.08, 20.5), (-14.5, 15.98, 20.5), (-14.67, 15.7, 20.5), (-14.89, 15.33, 20.5), (-15.13, 14.97, 20.5), (-15.32, 14.71, 20.5), (-15.39, 14.62, 20.5), (-15.66, 14.28, 20.5), (-15.68, 14.26, 20.5), (-15.94, 13.96, 20.5), (-16.06, 13.83, 20.5), (-14.61, 10.72, 20.5), (-13.31, 10.72, 20.5), (-11.55, 0.0, 20.5), (-1.315, 8.992, 20.5), (-16.24, 13.65, 20.5), (-16.42, 13.47, 20.5), (-16.55, 13.35, 20.5), (-16.79, 13.13, 20.5), (-16.88, 13.07, 20.5), (-17.19, 12.81, 20.5), (-17.21, 12.79, 20.5), (-17.56, 12.54, 20.5), (-17.59, 12.51, 20.5), (-17.92, 12.3, 20.5), (-18.02, 12.23, 20.5), (-18.29, 12.07, 20.5), (-18.45, 11.98, 20.5), (-18.67, 11.87, 20.5), (-18.9, 11.74, 20.5), (-19.05, 11.67, 20.5), (-19.36, 11.53, 20.5), (-19.45, 11.5, 20.5), (-19.84, 11.34, 20.5), (-19.85, 11.34, 20.5), (-20.26, 11.2, 20.5), (-20.31, 11.18, 20.5), (-20.67, 11.08, 20.5), (-20.8, 11.04, 20.5), (-21.09, 10.97, 20.5), (-21.3, 10.92, 20.5), (-21.51, 10.88, 20.5), (-21.79, 10.83, 20.5), (-21.94, 10.82, 20.5), (-22.3, 10.77, 20.5), (-22.37, 10.76, 20.5), (-22.8, 10.73, 20.5), (-23.23, 10.72, 20.5), (-23.31, 10.72, 20.5), (-20.28, 0.0, 20.5), (-25.51, 10.72, 20.5), (-1.119, -21.25, 20.5), (-0.551, -22.36, 20.5), (-7.768, 0.0, 20.5), (-7.624, 0.0, 20.5), (-1.119, 7.755, 20.5), (-6.427, 0.0, 20.5), (-0.551, 6.639, 20.5), (-0.551, 0.0, 20.5), (-0.2997, 0.0, 20.5), (0.335, -16.77, 20.5), (0.335, 0.0, 20.5), (1.187, 0.0, 20.5), (1.45, 5.185, 20.5), (1.45, 0.0, 20.5), (2.687, 4.989, 20.5), (2.396, 0.0, 20.5), (2.687, 0.0, 20.5), (2.687, -16.01, 20.5), (2.978, 0.0, 20.5), (3.924, -16.2, 20.5), (3.924, 0.0, 20.5), (4.748, 0.0, 20.5), (3.924, 5.185, 20.5), (5.04, 5.754, 20.5), (-8.241, 0.0, 20.5), (-8.761, 0.0, 20.5), (-9.295, 0.0, 20.5), (-10.47, 0.0, 20.5), (2.687, -24.01, 20.5), (3.924, -23.82, 20.5), (5.04, -23.25, 20.5), (5.925, -22.36, 20.5), (6.494, -21.25, 20.5), (6.69, -20.01, 20.5), (6.494, -18.77, 20.5), (5.925, -17.66, 20.5), (6.359, 0.0, 20.5), (5.258, 0.0, 20.5), (6.359, 2.567, 20.5), (6.359, 2.61, 20.5), (6.359, 5.484, 20.5), (6.494, 7.755, 20.5), (6.69, 8.992, 20.5), (6.494, 10.23, 20.5), (6.359, 12.7, 20.5), (6.359, 10.49, 20.5), (5.925, 11.34, 20.5), (6.359, 15.94, 20.5), (5.04, 12.23, 20.5), (6.359, 15.99, 20.5), (3.924, 12.8, 20.5), (6.359, 19.02, 20.5), (6.359, 22.2, 20.5), (6.359, 22.81, 20.5), (2.687, 12.99, 20.5), (6.359, 47.55, 20.5), (9.094, 48.99, 19.5), (9.094, 48.99, 12.5), (9.094, 45.49, 12.5), (3.324, 10.43, 12.5), (2.937, 10.49, 12.5), (3.673, 10.26, 12.5), (3.951, 9.978, 12.5), (9.094, 7.989, 12.5), (4.128, 9.629, 12.5), (4.19, 9.242, 12.5), (3.903, 8.109, 12.5), (3.57, 7.776, 12.5), (3.903, -19.12, 12.5), (3.57, -18.79, 12.5), (4.116, -19.54, 12.5), (4.19, -20.01, 12.5), (4.17, -20.13, 12.5), (4.19, -20.26, 12.5), (4.128, -20.65, 12.5), (3.951, -21.0, 12.5), (3.673, -21.27, 12.5), (3.324, -21.45, 12.5), (2.937, -21.51, 12.5), (2.811, -21.49, 12.5), (2.687, -21.51, 12.5), (1.45, -23.82, 20.5), (0.335, -23.25, 20.5), (2.687, -24.01, 14.1), (3.924, -23.82, 14.1), (5.04, -23.25, 14.1), (0.335, -23.25, 14.1), (1.45, -23.82, 14.1), (5.925, -22.36, 14.1), (6.494, -21.25, 14.1), (2.937, -21.51, 14.1), (3.324, -21.45, 14.1), (2.687, -21.51, 14.1), (2.811, -21.49, 14.1), (3.951, -21.0, 14.1), (4.128, -20.65, 14.1), (3.673, -21.27, 14.1), (6.69, -20.01, 14.1), (6.494, -18.77, 14.1), (4.19, -20.26, 14.1), (4.17, -20.13, 14.1), (5.925, -17.66, 14.1), (5.04, -16.77, 14.1), (3.903, -19.12, 14.1), (3.57, -18.79, 14.1), (3.151, -18.58, 14.1), (4.19, -20.01, 14.1), (4.116, -19.54, 14.1), (5.04, -16.77, 20.5), (3.924, -16.2, 14.1), (5.925, 6.639, 20.5), (5.925, 6.639, 14.1), (6.359, 7.49, 20.5), (5.04, 5.754, 14.1), (6.494, 7.755, 14.1), (6.69, 8.992, 14.1), (6.494, 10.23, 14.1), (4.19, 8.992, 14.1), (4.17, 9.117, 14.1), (4.116, 8.527, 14.1), (5.925, 11.34, 14.1), (4.128, 9.629, 14.1), (3.951, 9.978, 14.1), (4.19, 9.242, 14.1), (5.04, 12.23, 14.1), (3.924, 12.8, 14.1), (2.687, 12.99, 14.1), (1.45, 12.8, 14.1), (0.335, 12.23, 14.1), (-0.551, 11.34, 14.1), (9.094, 48.99, 19.5), (9.094, 48.99, 8.0), (-3.906, 48.99, 19.5), (-3.906, 48.99, 19.5), (9.094, 45.49, 9.229), (-3.906, 48.99, 8.0), (-3.906, 45.49, 9.229), (-3.906, 43.99, 9.229), (9.094, 43.99, 9.229), (9.094, 43.99, 8.0), (2.937, 10.49, 14.1), (3.324, 10.43, 14.1), (2.812, 10.47, 12.5), (2.812, 10.47, 14.1), (3.673, 10.26, 14.1), (4.17, 9.117, 12.5), (4.19, 8.992, 12.5), (4.116, 8.527, 12.5), (3.903, 8.109, 14.1), (3.57, 7.776, 14.1), (3.151, 7.563, 12.5), (3.151, -18.58, 12.5), (3.151, 7.563, 14.1), (2.223, -21.44, 12.5), (2.223, -21.44, 14.1), (1.804, -21.22, 12.5), (1.804, -21.22, 14.1), (1.472, -20.89, 14.1), (1.258, -20.47, 14.1), (5.04, 0.0, 20.5), (2.687, -16.01, 14.1), (1.45, -16.2, 14.1), (-3.906, 43.99, 8.0), (3.924, 5.185, 14.1), (2.687, 7.489, 14.1), (2.687, 4.989, 14.1), (1.45, 5.185, 14.1), (2.687, -18.51, 12.5), (2.687, -18.51, 14.1), (2.687, 7.489, 12.5), (2.223, 7.563, 12.5), (-0.551, -22.36, 14.1), (2.223, -18.58, 14.1), (2.223, 10.42, 14.1), (1.804, 10.21, 14.1), (1.472, 9.875, 14.1), (2.687, 10.49, 14.1), (-1.315, -20.01, 20.5), (-1.315, -20.01, 14.1), (-1.119, -21.25, 14.1), (-1.119, -18.77, 20.5), (-0.551, -17.66, 20.5), (2.223, 7.563, 14.1), (-1.119, 10.23, 14.1), (0.335, 5.754, 14.1), (0.335, 5.754, 20.5), (0.335, -16.77, 14.1), (1.804, -18.79, 14.1), (1.472, -19.12, 14.1), (1.185, -20.01, 14.1), (1.258, -19.54, 14.1), (1.45, -16.2, 20.5), (-0.551, -17.66, 14.1), (-1.119, -18.77, 14.1), (1.804, 7.776, 14.1), (-0.551, 6.639, 14.1), (1.258, 9.456, 14.1), (-1.315, 8.992, 14.1), (-1.119, 7.755, 14.1), (1.185, 8.992, 14.1), (1.258, 8.527, 14.1), (1.472, 8.109, 14.1)], [], [(0, 1, 2), (1, 3, 2), (4, 5, 6), (7, 8, 9), (8, 10, 9), (9, 10, 11), (4, 6, 12), (6, 13, 12), (12, 13, 14), (0, 15, 16), (17, 18, 19), (19, 20, 21), (11, 22, 9), (22, 15, 9), (9, 15, 23), (5, 4, 19), (4, 24, 19), (19, 24, 17), (18, 25, 19), (25, 26, 19), (19, 26, 27), (27, 28, 19), (28, 29, 19), (19, 29, 30), (21, 31, 19), (31, 32, 19), (19, 32, 33), (16, 34, 0), (34, 35, 0), (0, 35, 36), (30, 37, 19), (37, 38, 19), (19, 38, 20), (36, 39, 0), (39, 40, 0), (0, 40, 41), (13, 42, 14), (42, 43, 14), (14, 43, 44), (43, 45, 44), (44, 45, 46), (45, 47, 46), (48, 49, 23), (49, 50, 23), (23, 50, 51), (51, 52, 23), (52, 53, 23), (23, 53, 54), (15, 0, 23), (0, 55, 23), (23, 55, 48), (54, 56, 23), (56, 57, 23), (23, 57, 58), (41, 59, 0), (59, 60, 0), (0, 60, 61), (62, 63, 64), (65, 66, 67), (58, 68, 23), (68, 69, 23), (23, 69, 70), (71, 1, 72), (1, 0, 72), (72, 0, 73), (0, 61, 73), (64, 74, 62), (1578, 1357, 1356, 1577), (75, 76, 47), (47, 76, 46), (66, 77, 67), (7, 1797, 1796, 8), (78, 79, 62), (62, 79, 63), (857, 988, 990, 858), (81, 83, 82), (70, 84, 23), (84, 85, 23), (23, 85, 86), (87, 88, 89), (88, 90, 89), (89, 90, 91), (92, 93, 23), (93, 89, 23), (23, 89, 94), (89, 91, 94), (83, 95, 82), (1530, 1548, 1531, 1532), (96, 97, 67), (67, 97, 65), (86, 98, 23), (98, 99, 23), (23, 99, 92), (100, 101, 80), (1217, 1218, 708, 709), (9, 102, 7), (103, 104, 105), (104, 106, 105), (105, 106, 87), (106, 107, 87), (87, 107, 88), (399, 601, 600, 397), (0, 184, 183, 55), (1053, 1519, 1518, 1041), (1383, 1384, 747, 748), (942, 506, 504, 941), (65, 139, 138, 66), (1034, 1528, 1527, 1035), (49, 181, 180, 50), (1689, 1923, 1909, 1657), (97, 140, 139, 65), (934, 490, 488, 933), (1877, 1831, 1894, 1893), (1088, 1472, 1471, 1085), (1172, 1173, 1171, 1170), (415, 609, 608, 413), (20, 113, 112, 21), (99, 165, 164, 92), (930, 482, 480, 929), (1375, 1376, 755, 756), (1050, 1516, 1511, 1051), (1202, 1203, 1201, 1200), (1206, 1207, 1205, 1204), (810, 242, 240, 809), (55, 183, 182, 48), (1879, 1880, 1818, 1806), (1130, 1451, 1450, 1131), (18, 122, 121, 25), (89, 162, 161, 87), (1356, 1357, 774, 775), (21, 112, 111, 31), (1757, 1758, 1815, 1814), (103, 159, 158, 104), (56, 175, 174, 57), (233, 518, 517, 231), (85, 168, 167, 86), (88, 155, 154, 90), (93, 163, 162, 89), (33, 32, 146), (32, 110, 146), (146, 110, 147), (148, 1, 71), (71, 149, 148), (149, 150, 148), (148, 150, 151), (953, 954, 952, 951), (305, 554, 553, 303), (1094, 1470, 1469, 1082), (1087, 1455, 1472, 1088), (337, 570, 569, 335), (1072, 1543, 1541, 1068), (95, 142, 141, 96), (80, 145, 144, 81), (77, 137, 136, 78), (1799, 1825, 1826, 1798), (57, 174, 173, 58), (105, 160, 159, 103), (1194, 1195, 1193, 1192), (948, 947, 1026, 1538), (1394, 1395, 736, 737), (918, 458, 456, 917), (9, 108, 145, 80), (1170, 1171, 1169, 1168), (1082, 1469, 1468, 1083), (81, 144, 143, 83), (906, 434, 432, 905), (865, 352, 350, 864), (29, 117, 116, 30), (63, 134, 133, 64), (78, 136, 135, 79), (69, 171, 170, 70), (1037, 1529, 1528, 1034), (513, 658, 657, 511), (1042, 1537, 1536, 1043), (37, 115, 114, 38), (913, 448, 446, 912), (96, 141, 140, 97), (23, 109, 108, 9), (387, 595, 594, 385), (895, 412, 410, 894), (325, 564, 563, 323), (148, 151, 187), (148, 187, 186), (183, 184, 187), (184, 185, 187), (187, 185, 186), (108, 188, 189), (1640, 1635, 1583, 1022), (1670, 1669, 1092, 1091), (141, 142, 190), (142, 143, 190), (190, 143, 144), (183, 187, 182), (187, 192, 182), (182, 192, 181), (176, 177, 193), (194, 195, 109), (195, 196, 109), (189, 197, 108), (197, 198, 108), (136, 137, 199), (196, 200, 109), (200, 201, 109), (109, 201, 202), (202, 203, 109), (203, 204, 109), (109, 204, 205), (206, 108, 207), (108, 109, 207), (207, 109, 208), (109, 205, 208), (137, 138, 199), (138, 139, 199), (1136, 900, 899, 1135), (190, 140, 141), (131, 132, 209), (177, 178, 193), (178, 179, 193), (193, 179, 192), (179, 180, 192), (192, 180, 181), (218, 1781, 1645, 219), (135, 210, 134), (1194, 1192, 1408, 1407), (210, 133, 134), (128, 129, 211), (206, 212, 108), (212, 213, 108), (108, 213, 214), (125, 126, 215), (193, 216, 176), (216, 217, 176), (176, 217, 175), (217, 218, 175), (154, 155, 219), (211, 129, 209), (129, 130, 209), (209, 130, 131), (214, 220, 108), (220, 221, 108), (108, 221, 188), (215, 126, 211), (126, 127, 211), (211, 127, 128), (121, 122, 222), (1800, 1799, 47, 45), (1543, 1545, 1544, 1542), (219, 153, 154), (222, 122, 224), (122, 123, 224), (224, 123, 215), (123, 124, 215), (215, 124, 125), (155, 156, 219), (156, 157, 219), (219, 157, 158), (163, 219, 162), (219, 161, 162), (171, 219, 170), (219, 169, 170), (171, 172, 219), (172, 173, 219), (219, 173, 218), (173, 174, 218), (218, 174, 175), (121, 222, 120), (222, 225, 120), (120, 225, 119), (225, 226, 119), (119, 226, 118), (158, 159, 219), (159, 160, 219), (219, 160, 161), (163, 164, 219), (164, 165, 219), (219, 165, 166), (166, 167, 219), (167, 168, 219), (219, 168, 169), (147, 110, 226), (110, 111, 226), (226, 111, 112), (112, 113, 226), (113, 114, 226), (226, 114, 115), (115, 116, 226), (116, 117, 226), (226, 117, 118), (432, 433, 431, 430), (484, 485, 483, 482), (264, 265, 263, 262), (394, 395, 393, 392), (320, 321, 319, 318), (498, 499, 497, 496), (514, 227, 513, 512), (490, 491, 489, 488), (238, 239, 237, 236), (390, 391, 389, 388), (368, 369, 367, 366), (436, 437, 435, 434), (422, 423, 421, 420), (510, 511, 509, 508), (404, 405, 403, 402), (412, 413, 411, 410), (358, 359, 357, 356), (312, 313, 311, 310), (478, 479, 477, 476), (254, 255, 253, 252), (316, 317, 315, 314), (302, 303, 301, 300), (512, 513, 511, 510), (262, 263, 261, 260), (398, 399, 397, 396), (314, 315, 313, 312), (410, 411, 409, 408), (370, 371, 369, 368), (230, 231, 229, 228), (318, 319, 317, 316), (340, 341, 339, 338), (388, 389, 387, 386), (408, 409, 407, 406), (366, 367, 365, 364), (346, 347, 345, 344), (328, 329, 327, 326), (280, 281, 279, 278), (350, 351, 349, 348), (294, 295, 293, 292), (420, 421, 419, 418), (336, 337, 335, 334), (406, 407, 405, 404), (244, 245, 243, 242), (284, 285, 283, 282), (488, 489, 487, 486), (266, 267, 265, 264), (466, 467, 465, 464), (450, 451, 449, 448), (308, 309, 307, 306), (380, 381, 379, 378), (500, 501, 499, 498), (384, 385, 383, 382), (454, 455, 453, 452), (354, 355, 353, 352), (310, 311, 309, 308), (324, 325, 323, 322), (338, 339, 337, 336), (330, 331, 329, 328), (272, 273, 271, 270), (274, 275, 273, 272), (276, 277, 275, 274), (278, 279, 277, 276), (246, 247, 245, 244), (290, 291, 289, 288), (386, 387, 385, 384), (342, 343, 341, 340), (474, 475, 473, 472), (462, 463, 461, 460), (348, 349, 347, 346), (482, 483, 481, 480), (396, 397, 395, 394), (494, 495, 493, 492), (418, 419, 417, 416), (470, 471, 469, 468), (304, 305, 303, 302), (242, 243, 241, 240), (486, 487, 485, 484), (456, 457, 455, 454), (504, 505, 503, 502), (1267, 1268, 680, 681), (288, 289, 287, 286), (460, 461, 459, 458), (414, 415, 413, 412), (326, 327, 325, 324), (268, 269, 267, 266), (270, 271, 269, 268), (464, 465, 463, 462), (256, 257, 255, 254), (424, 425, 423, 422), (356, 357, 355, 354), (334, 335, 333, 332), (508, 509, 507, 506), (306, 307, 305, 304), (382, 383, 381, 380), (360, 361, 359, 358), (258, 259, 257, 256), (292, 293, 291, 290), (434, 435, 433, 432), (372, 373, 371, 370), (296, 297, 295, 294), (468, 469, 467, 466), (438, 439, 437, 436), (416, 417, 415, 414), (234, 235, 233, 232), (428, 429, 427, 426), (448, 449, 447, 446), (248, 249, 247, 246), (300, 301, 299, 298), (374, 375, 373, 372), (440, 441, 439, 438), (322, 323, 321, 320), (392, 393, 391, 390), (362, 363, 361, 360), (376, 377, 375, 374), (506, 507, 505, 504), (430, 431, 429, 428), (452, 453, 451, 450), (502, 503, 501, 500), (240, 241, 239, 238), (332, 333, 331, 330), (458, 459, 457, 456), (298, 299, 297, 296), (252, 253, 251, 250), (444, 445, 443, 442), (480, 481, 479, 478), (260, 261, 259, 258), (282, 283, 281, 280), (492, 493, 491, 490), (286, 287, 285, 284), (344, 345, 343, 342), (472, 473, 471, 470), (236, 237, 235, 234), (364, 365, 363, 362), (402, 403, 401, 400), (352, 353, 351, 350), (232, 233, 231, 230), (400, 401, 399, 398), (378, 379, 377, 376), (476, 477, 475, 474), (496, 497, 495, 494), (446, 447, 445, 444), (426, 427, 425, 424), (250, 251, 249, 248), (442, 443, 441, 440), (971, 972, 970, 969), (335, 569, 568, 333), (1166, 1167, 1165, 1164), (94, 152, 109, 23), (499, 651, 650, 497), (1376, 1377, 754, 755), (249, 526, 525, 247), (251, 527, 526, 249), (237, 520, 519, 235), (231, 517, 516, 229), (1158, 1159, 1157, 1156), (1589, 1447, 1446, 1590), (245, 524, 523, 243), (1591, 1496, 1495, 1592), (265, 534, 533, 263), (983, 984, 982, 981), (253, 528, 527, 251), (247, 525, 524, 245), (1786, 1866, 1869, 1868), (929, 480, 478, 928), (261, 532, 531, 259), (463, 633, 632, 461), (281, 542, 541, 279), (921, 464, 462, 920), (269, 536, 535, 267), (263, 533, 532, 261), (1142, 1143, 1141, 1140), (291, 547, 546, 289), (987, 988, 986, 985), (1411, 1412, 719, 720), (297, 550, 549, 295), (909, 440, 438, 908), (285, 544, 543, 283), (279, 541, 540, 277), (91, 153, 152, 94), (901, 424, 422, 900), (293, 548, 547, 291), (495, 649, 648, 493), (313, 558, 557, 311), (897, 416, 414, 896), (301, 552, 551, 299), (351, 577, 576, 349), (1899, 1636, 1637, 1902), (323, 563, 562, 321), (309, 556, 555, 307), (883, 388, 386, 882), (329, 566, 565, 327), (1607, 1459, 1458, 1570), (491, 647, 646, 489), (311, 557, 556, 309), (107, 156, 155, 88), (339, 571, 570, 337), (1, 148, 186, 3), (1626, 1627, 1913, 1914), (345, 574, 573, 343), (347, 575, 574, 345), (333, 568, 567, 331), (327, 565, 564, 325), (1069, 1540, 1515, 1065), (877, 376, 374, 876), (341, 572, 571, 339), (295, 549, 548, 293), (361, 582, 581, 359), (363, 583, 582, 361), (483, 643, 642, 481), (343, 573, 572, 341), (1133, 1440, 1439, 1112), (371, 587, 586, 369), (357, 580, 579, 355), (503, 653, 652, 501), (377, 590, 589, 375), (379, 591, 590, 377), (365, 584, 583, 363), (359, 581, 580, 357), (1085, 1471, 1429, 1095), (2, 185, 184, 0), (373, 588, 587, 371), (1626, 1914, 1916, 1629), (393, 598, 597, 391), (869, 360, 358, 868), (381, 592, 591, 379), (375, 589, 588, 373), (1125, 1427, 1426, 1126), (58, 173, 172, 68), (389, 596, 595, 387), (811, 244, 242, 810), (409, 606, 605, 407), (849, 320, 318, 848), (397, 600, 599, 395), (391, 597, 596, 389), (1413, 1414, 717, 718), (813, 248, 246, 812), (405, 604, 603, 403), (64, 133, 132, 74), (1405, 1406, 725, 726), (90, 154, 153, 91), (413, 608, 607, 411), (407, 605, 604, 405), (1027, 1453, 1454, 1086), (1126, 1426, 1425, 1120), (421, 612, 611, 419), (830, 282, 280, 829), (1696, 1045, 1059, 1697), (443, 623, 622, 441), (429, 616, 615, 427), (423, 613, 612, 421), (1389, 1390, 741, 742), (1040, 1552, 1539, 1039), (437, 620, 619, 435), (1047, 1510, 1553, 1048), (457, 630, 629, 455), (459, 631, 630, 457), (445, 624, 623, 443), (439, 621, 620, 437), (1381, 1382, 749, 750), (467, 635, 634, 465), (995, 996, 994, 993), (1603, 1492, 1479, 1604), (473, 638, 637, 471), (867, 356, 354, 866), (461, 632, 631, 459), (455, 629, 628, 453), (1373, 1374, 757, 758), (1922, 1639, 1638, 1901), (469, 636, 635, 467), (1387, 1388, 743, 744), (489, 646, 645, 487), (349, 576, 575, 347), (477, 640, 639, 475), (471, 637, 636, 469), (1365, 1366, 765, 766), (317, 560, 559, 315), (485, 644, 643, 483), (1031, 1526, 1525, 1032), (505, 654, 653, 503), (979, 980, 978, 977), (493, 648, 647, 491), (487, 645, 644, 485), (1357, 1358, 773, 774), (955, 956, 954, 953), (501, 652, 651, 499), (1570, 1458, 1434, 1566), (3, 186, 185, 2), (1606, 1460, 1459, 1607), (575, 576, 734, 733), (590, 591, 749, 748), (531, 532, 690, 689), (588, 589, 747, 746), (635, 636, 794, 793), (655, 656, 670, 669), (560, 561, 719, 718), (551, 552, 710, 709), (615, 616, 774, 773), (633, 634, 792, 791), (634, 635, 793, 792), (547, 548, 706, 705), (648, 649, 663, 662), (550, 551, 709, 708), (616, 617, 775, 774), (589, 590, 748, 747), (622, 623, 781, 780), (612, 613, 771, 770), (658, 515, 673, 672), (581, 582, 740, 739), (557, 558, 716, 715), (529, 530, 688, 687), (628, 629, 787, 786), (640, 641, 799, 798), (568, 569, 727, 726), (637, 638, 796, 795), (609, 610, 768, 767), (533, 534, 692, 691), (595, 596, 754, 753), (619, 620, 778, 777), (651, 652, 666, 665), (578, 579, 737, 736), (643, 644, 802, 801), (562, 563, 721, 720), (620, 621, 779, 778), (607, 608, 766, 765), (610, 611, 769, 768), (599, 600, 758, 757), (534, 535, 693, 692), (642, 643, 801, 800), (515, 516, 674, 673), (587, 588, 746, 745), (567, 568, 726, 725), (586, 587, 745, 744), (580, 581, 739, 738), (638, 639, 797, 796), (546, 547, 705, 704), (630, 631, 789, 788), (1114, 1121, 893, 892), (623, 624, 782, 781), (517, 518, 676, 675), (532, 533, 691, 690), (541, 542, 700, 699), (583, 584, 742, 741), (657, 658, 672, 671), (552, 553, 711, 710), (522, 523, 681, 680), (632, 633, 791, 790), (521, 522, 680, 679), (572, 573, 731, 730), (545, 546, 704, 703), (650, 651, 665, 664), (577, 578, 736, 735), (518, 519, 677, 676), (625, 626, 784, 783), (558, 559, 717, 716), (645, 646, 660, 659), (537, 538, 696, 695), (596, 597, 755, 754), (523, 524, 682, 681), (540, 541, 699, 698), (603, 604, 762, 761), (602, 603, 761, 760), (592, 593, 751, 750), (594, 595, 753, 752), (601, 602, 760, 759), (524, 525, 683, 682), (624, 625, 783, 782), (570, 571, 729, 728), (649, 650, 664, 663), (629, 630, 788, 787), (559, 560, 718, 717), (626, 627, 785, 784), (571, 572, 730, 729), (641, 642, 800, 799), (598, 599, 757, 756), (564, 565, 723, 722), (576, 577, 735, 734), (618, 619, 777, 776), (574, 575, 733, 732), (544, 545, 703, 702), (617, 618, 776, 775), (639, 640, 798, 797), (647, 648, 662, 661), (593, 594, 752, 751), (653, 654, 668, 667), (613, 614, 772, 771), (654, 655, 669, 668), (605, 606, 764, 763), (631, 632, 790, 789), (656, 657, 671, 670), (1298, 1299, 662, 663), (525, 526, 684, 683), (536, 537, 695, 694), (548, 549, 707, 706), (519, 520, 678, 677), (538, 539, 697, 696), (528, 529, 687, 686), (554, 555, 713, 712), (597, 598, 756, 755), (566, 567, 725, 724), (549, 550, 708, 707), (573, 574, 732, 731), (621, 622, 780, 779), (611, 612, 770, 769), (542, 543, 701, 700), (608, 609, 767, 766), (606, 607, 765, 764), (563, 564, 722, 721), (627, 628, 786, 785), (582, 583, 741, 740), (584, 585, 743, 742), (600, 601, 759, 758), (516, 517, 675, 674), (535, 536, 694, 693), (652, 653, 667, 666), (614, 615, 773, 772), (604, 605, 763, 762), (556, 557, 715, 714), (644, 645, 659, 802), (636, 637, 795, 794), (543, 544, 702, 701), (553, 554, 712, 711), (569, 570, 728, 727), (526, 527, 685, 684), (555, 556, 714, 713), (646, 647, 661, 660), (527, 528, 686, 685), (585, 586, 744, 743), (539, 540, 698, 697), (579, 580, 738, 737), (565, 566, 724, 723), (530, 531, 689, 688), (561, 562, 720, 719), (874, 370, 368, 873), (12, 126, 125, 4), (1078, 1438, 1481, 1079), (239, 521, 520, 237), (870, 362, 360, 869), (804, 230, 228, 803), (805, 232, 230, 804), (820, 262, 260, 819), (1834, 1745, 1835, 1828), (808, 238, 236, 807), (809, 240, 238, 808), (1384, 1385, 746, 747), (943, 508, 506, 942), (28, 118, 117, 29), (1086, 1454, 1455, 1087), (74, 132, 131, 75), (367, 585, 584, 365), (839, 300, 298, 838), (1136, 1432, 1421, 1137), (826, 274, 272, 825), (838, 298, 296, 837), (860, 342, 340, 859), (821, 264, 262, 820), (431, 617, 616, 429), (319, 561, 560, 317), (1562, 1441, 1443, 1563), (1410, 1411, 720, 721), (834, 290, 288, 833), (1066, 1514, 1521, 1067), (828, 278, 276, 827), (1402, 1403, 728, 729), (1743, 1917, 1887, 1886), (271, 537, 536, 269), (1889, 1891, 1740, 1748), (817, 256, 254, 816), (818, 258, 256, 817), (824, 270, 268, 823), (836, 294, 292, 835), (1386, 1387, 744, 745), (1135, 1448, 1432, 1136), (1188, 1189, 1187, 1186), (840, 302, 300, 839), (841, 304, 302, 840), (850, 322, 320, 849), (859, 340, 338, 858), (1033, 1523, 1522, 1029), (1378, 1379, 752, 753), (1888, 1865, 1864, 1863), (917, 456, 454, 916), (848, 318, 316, 847), (837, 296, 294, 836), (1400, 1401, 730, 731), (1907, 1906, 1919, 1918), (1097, 1485, 1484, 1093), (403, 603, 602, 401), (1743, 1886, 1835, 1745), (876, 374, 372, 875), (1637, 1868, 1869, 1902), (1362, 1363, 768, 769), (866, 354, 352, 865), (1876, 1878, 1875, 1793), (1075, 1549, 1537, 1042), (1048, 1553, 1552, 1040), (1759, 1760, 1824, 1823), (475, 639, 638, 473), (1129, 1452, 1451, 1130), (395, 599, 598, 393), (1791, 1849, 1847, 1790), (900, 422, 420, 899), (868, 358, 356, 867), (1793, 1875, 1874, 1792), (807, 236, 234, 806), (933, 488, 486, 932), (1805, 1819, 1816, 1804), (355, 579, 578, 353), (946, 803, 228, 514), (916, 454, 452, 915), (855, 332, 330, 854), (875, 372, 370, 874), (1759, 1823, 1815, 1758), (1580, 1419, 1498, 1581), (1907, 1918, 1912, 1735), (315, 559, 558, 313), (1807, 1813, 1812, 1808), (1755, 1756, 1811, 1810), (1873, 1845, 1843, 1872), (885, 392, 390, 884), (878, 378, 376, 877), (511, 657, 656, 509), (863, 348, 346, 862), (889, 400, 398, 888), (898, 418, 416, 897), (1755, 1810, 1809, 1754), (904, 430, 428, 903), (893, 408, 406, 892), (1790, 1847, 1848, 1788), (991, 992, 990, 989), (1635, 1862, 1860, 1784), (307, 555, 554, 305), (1114, 1467, 1466, 1121), (441, 622, 621, 439), (908, 438, 436, 907), (1926, 1927, 1624, 1622), (890, 402, 400, 889), (1658, 1656, 1855, 1854), (1848, 1870, 1787, 1788), (299, 551, 550, 297), (68, 172, 171, 69), (888, 398, 396, 887), (1659, 1853, 1852, 1780), (1812, 1897, 1727, 1808), (923, 468, 466, 922), (899, 420, 418, 898), (912, 446, 444, 911), (907, 436, 434, 906), (1579, 1491, 1490, 1586), (75, 131, 130, 76), (940, 502, 500, 939), (283, 543, 542, 281), (914, 450, 448, 913), (910, 442, 440, 909), (879, 380, 378, 878), (881, 384, 382, 880), (922, 466, 464, 921), (1865, 1888, 1861, 1857), (924, 470, 468, 923), (275, 539, 538, 273), (30, 116, 115, 37), (911, 444, 442, 910), (928, 478, 476, 927), (915, 452, 450, 914), (1407, 1408, 723, 724), (1593, 1494, 1493, 1594), (932, 486, 484, 931), (267, 535, 534, 265), (1873, 1792, 1874, 1845), (86, 167, 166, 98), (433, 618, 617, 431), (937, 496, 494, 936), (235, 519, 518, 233), (52, 178, 177, 53), (1795, 1830, 1831, 1877), (941, 504, 502, 940), (938, 498, 496, 937), (38, 114, 113, 20), (945, 512, 510, 944), (1604, 1479, 1478, 1595), (1019, 1020, 1018, 1017), (944, 510, 508, 943), (951, 952, 950, 949), (969, 970, 968, 967), (25, 121, 120, 26), (957, 958, 956, 955), (959, 960, 958, 957), (243, 523, 522, 241), (963, 964, 962, 961), (965, 966, 964, 963), (967, 968, 966, 965), (853, 328, 326, 852), (1041, 1518, 1517, 1049), (1796, 1833, 1829, 1794), (975, 976, 974, 973), (993, 994, 992, 991), (277, 540, 539, 275), (981, 982, 980, 979), (873, 368, 366, 872), (1001, 1002, 1000, 999), (453, 628, 627, 451), (989, 990, 988, 987), (259, 531, 530, 257), (1009, 1010, 1008, 1007), (1542, 1652, 1651, 1513), (997, 998, 996, 995), (999, 1000, 998, 997), (1022, 1024, 1023, 1021), (1856, 1859, 1858, 1782), (1005, 1006, 1004, 1003), (1017, 1018, 1016, 1015), (1007, 1008, 1006, 1005), (227, 515, 658, 513), (1015, 1016, 1014, 1013), (1168, 1166, 1410, 1409), (941, 940, 1025), (844, 843, 947), (970, 852, 968), (1052, 1053, 825, 824), (966, 851, 964), (96, 67, 82, 95), (962, 850, 960), (813, 1043, 1036, 814), (863, 1010, 1012, 864), (956, 848, 954), (844, 947, 845), (836, 835, 1026), (835, 834, 1026), (834, 833, 1026), (1026, 833, 832), (944, 943, 1025), (943, 942, 1025), (1025, 942, 941), (880, 879, 1027), (879, 878, 1027), (1027, 878, 877), (1074, 1075, 812, 811), (952, 847, 950), (1076, 1078, 891, 890), (1646, 193, 192, 1648), (818, 1030, 1028), (887, 1094, 1082, 888), (1031, 1032, 816), (1083, 1084, 889, 888), (817, 1033, 1029), (886, 1097, 1093, 887), (1034, 1035, 815), (1096, 886, 885, 1095), (1036, 1037, 814), (804, 803, 1038), (803, 946, 1038), (1038, 946, 1025), (946, 945, 1025), (1025, 945, 944), (1118, 921, 920, 1117), (1050, 1051, 827, 826), (1038, 1073, 811, 810), (947, 846, 845), (843, 842, 947), (842, 841, 947), (947, 841, 840), (832, 831, 1026), (831, 830, 1026), (1551, 1643, 1524, 1550), (1039, 829, 1040), (1087, 1088, 884, 883), (850, 962, 964, 851), (1085, 1095, 885, 884), (902, 901, 1133, 1112), (807, 806, 1038), (806, 805, 1038), (1038, 805, 804), (1057, 1107, 929, 928), (1421, 1444, 1443, 1442), (868, 1020, 869), (1020, 870, 869), (868, 867, 1020), (867, 866, 1020), (847, 846, 947, 950), (1018, 865, 1016), (1111, 1117, 920, 919), (864, 1012, 1014), (1125, 1126, 898, 897), (862, 1006, 1008), (815, 1035, 1031, 816), (861, 1002, 1004), (849, 848, 956, 958), (1047, 1048, 828), (1049, 1050, 826), (1647, 216, 193, 1646), (1442, 1443, 1441, 1440), (825, 1053, 1041), (591, 592, 750, 749), (810, 809, 1038), (809, 808, 1038), (1038, 808, 807), (1044, 1056, 928), (1056, 1057, 928), (1274, 1275, 676, 677), (930, 1109, 1104, 931), (926, 1059, 1045), (1077, 1090, 933, 932), (1060, 1061, 924), (1105, 1106, 932, 931), (925, 1062, 1058), (1726, 1903, 1457, 1456), (1063, 1064, 923), (873, 872, 1020), (872, 871, 1020), (1020, 871, 870), (1028, 1054, 819, 818), (840, 839, 947), (839, 838, 947), (947, 838, 1026), (838, 837, 1026), (1026, 837, 836), (974, 976, 854, 853), (1065, 1066, 823), (970, 972, 853, 852), (824, 1067, 1052), (1108, 930, 929, 1107), (1068, 1069, 822), (1055, 1070, 820), (1070, 1071, 820), (855, 980, 982, 856), (1073, 1074, 811), (828, 1048, 1040, 829), (812, 1075, 1042), (1122, 894, 893, 1121), (866, 865, 1018, 1020), (882, 881, 1027), (1027, 881, 880), (877, 876, 1027), (876, 875, 1027), (1027, 875, 1020), (875, 874, 1020), (1020, 874, 873), (990, 992, 858), (1029, 1030, 818, 817), (994, 996, 859), (1061, 1062, 925, 924), (860, 998, 1000), (1079, 892, 891, 1078), (986, 988, 857, 856), (982, 984, 856), (856, 984, 986), (1000, 1002, 861, 860), (1055, 820, 819, 1054), (994, 859, 858, 992), (890, 1081, 1076), (1127, 1128, 897, 896), (1082, 1083, 888), (996, 998, 860, 859), (889, 1084, 1080), (827, 1051, 1047, 828), (1086, 1087, 883), (864, 1014, 1016, 865), (884, 1088, 1085), (821, 1072, 1068, 822), (972, 974, 853), (1080, 1081, 890, 889), (854, 976, 978), (1120, 1135, 899, 898), (1090, 1091, 933), (922, 1116, 1063, 923), (934, 1092, 1089), (1004, 1006, 862, 861), (1093, 1094, 887), (1008, 1010, 863, 862), (1096, 1097, 886), (940, 939, 1025), (199, 210, 135, 136), (919, 918, 1123, 1110), (1459, 1460, 1421, 1432), (1099, 1100, 937), (1101, 1102, 935), (1545, 1547, 1546, 1544), (144, 145, 191, 190), (1104, 1105, 931), (1564, 1596, 1355, 1354), (932, 1106, 1077), (1045, 1046, 927, 926), (1108, 1109, 930), (1110, 1111, 919), (936, 1103, 1099, 937), (905, 904, 1112), (1079, 1113, 892), (1113, 1114, 892), (520, 521, 679, 678), (1089, 1101, 935, 934), (1115, 1116, 922), (1102, 1103, 936, 935), (1118, 1119, 921), (849, 958, 960, 850), (978, 980, 855, 854), (1760, 1759, 197, 189), (938, 1098, 1025, 939), (1124, 917, 916), (1112, 909, 908), (1041, 1049, 826, 825), (898, 1126, 1120), (1150, 1411, 1410, 1152), (897, 1128, 1125), (1122, 1129, 894), (822, 1069, 1065, 823), (1130, 1131, 895), (1032, 1033, 817, 816), (896, 1132, 1127), (916, 915, 1124), (915, 914, 1124), (1124, 914, 913), (908, 907, 1112), (907, 906, 1112), (1112, 906, 905), (913, 912, 1124), (912, 911, 1124), (1124, 911, 1112), (911, 910, 1112), (1112, 910, 909), (904, 903, 1112), (903, 902, 1112), (830, 829, 1039, 1026), (1133, 901, 1134), (848, 847, 952, 954), (1042, 1043, 813, 812), (1136, 1137, 900), (303, 553, 552, 301), (1148, 1149, 1147, 1146), (289, 546, 545, 287), (1138, 1139, 1023, 1024), (1154, 1155, 1153, 1152), (1156, 1157, 1155, 1154), (1658, 1854, 1853, 1659), (1144, 1145, 1143, 1142), (1162, 1163, 1161, 1160), (1164, 1165, 1163, 1162), (257, 530, 529, 255), (1074, 1550, 1549, 1075), (84, 169, 168, 85), (17, 123, 122, 18), (241, 522, 521, 239), (1160, 1161, 1159, 1158), (1178, 1179, 1177, 1176), (1180, 1181, 1179, 1178), (83, 143, 142, 95), (1910, 1911, 1738, 1892), (1186, 1187, 1185, 1184), (843, 308, 306, 842), (1174, 1175, 1173, 1172), (1168, 1169, 1167, 1166), (92, 164, 163, 93), (1196, 1197, 1195, 1194), (1633, 1883, 1882, 1881), (1184, 1185, 1183, 1182), (76, 130, 129, 46), (1204, 1205, 1203, 1202), (1065, 1515, 1514, 1066), (1192, 1193, 1191, 1190), (1367, 1368, 763, 764), (851, 324, 322, 850), (1198, 1199, 1197, 1196), (1200, 1201, 1199, 1198), (1269, 1270, 679, 680), (1211, 1212, 712), (1271, 1272, 678, 679), (1213, 1214, 711), (1720, 1111, 1110, 1721), (1332, 1333, 787, 788), (1216, 1217, 709), (1276, 1277, 675, 676), (1218, 1219, 708), (1278, 1279, 674, 675), (1220, 1221, 707), (1281, 673, 674, 1280), (1231, 1232, 700, 701), (1223, 1224, 705), (1282, 1283, 671, 672), (1225, 1226, 704), (1693, 1692, 1044, 1046), (1227, 1228, 703), (1286, 1287, 669, 670), (1229, 1230, 702), (1289, 668, 669, 1288), (1289, 1290, 667, 668), (1232, 1233, 700), (1291, 1292, 666, 667), (1234, 1235, 699), (1293, 1294, 665, 666), (1236, 1237, 698), (1295, 1296, 664, 665), (1238, 1239, 697), (1323, 793, 794, 1322), (187, 1650, 1648, 192), (1241, 1242, 695), (1300, 1301, 661, 662), (1243, 1244, 694), (1302, 1303, 660, 661), (1245, 1246, 693), (1304, 1305, 659, 660), (1247, 1248, 692), (1314, 798, 799, 1313), (1307, 1308, 801, 802), (1250, 1251, 690), (1309, 1310, 800, 801), (1252, 1253, 689), (1311, 1312, 799, 800), (1254, 1255, 688), (1307, 802, 659, 1306), (1314, 1315, 797, 798), (1257, 1258, 686), (1316, 1317, 796, 797), (1259, 1260, 685), (1318, 1319, 795, 796), (1261, 1262, 684), (1320, 1321, 794, 795), (1263, 1264, 683), (1298, 663, 664, 1297), (1323, 1324, 792, 793), (1266, 1267, 681), (1325, 1326, 791, 792), (1268, 1269, 680), (1327, 1328, 790, 791), (1270, 1271, 679), (1329, 1330, 789, 790), (1272, 1273, 678), (1332, 788, 789, 1331), (1215, 1216, 709, 710), (1275, 1276, 676), (1334, 1335, 786, 787), (1277, 1278, 675), (1336, 1337, 785, 786), (1279, 1280, 674), (1282, 672, 673, 1281), (1099, 1661, 1660, 1100), (1342, 1343, 782, 783), (1283, 1284, 671), (1344, 1345, 781, 782), (1285, 1286, 670), (1346, 1347, 780, 781), (1287, 1288, 669), (1274, 677, 678, 1273), (1716, 1715, 1119, 1118), (1290, 1291, 667), (1351, 1352, 777, 778), (1292, 1293, 666), (1353, 1354, 776, 777), (1294, 1295, 665), (1262, 1263, 683, 684), (1296, 1297, 664), (1240, 696, 697, 1239), (1240, 1241, 695, 696), (1299, 1300, 662), (1714, 1713, 1115, 1119), (1301, 1302, 661), (1723, 1722, 1123, 1124), (1303, 1304, 660), (1212, 1213, 711, 712), (1305, 1306, 659), (1249, 691, 692, 1248), (1685, 1057, 1056, 1690), (1308, 1309, 801), (1701, 1700, 1058, 1062), (1310, 1311, 800), (1677, 1105, 1104, 1678), (1312, 1313, 799), (1721, 1110, 1123, 1722), (1025, 1098, 1654, 1554), (1315, 1316, 797), (108, 198, 191, 145), (1317, 1318, 796), (1226, 1227, 703, 704), (1319, 1320, 795), (1699, 1698, 1059, 1058), (1321, 1322, 794), (1025, 1554, 1556, 1038), (1349, 1350, 778, 779), (1324, 1325, 792), (1717, 1716, 1118, 1117), (1326, 1327, 791), (1338, 1339, 784, 785), (1328, 1329, 790), (1237, 1238, 697, 698), (1330, 1331, 789), (1349, 779, 780, 1348), (1691, 1690, 1056, 1044), (1333, 1334, 787), (1242, 1243, 694, 695), (1335, 1336, 786), (1719, 1718, 1117, 1111), (1337, 1338, 785), (1706, 1705, 1060, 1064), (784, 1339, 1340), (1340, 1341, 784), (1222, 706, 707, 1221), (1680, 1679, 1109, 1108), (1343, 1344, 782), (1251, 1252, 689, 690), (1345, 1346, 781), (1417, 1418, 713, 714), (1347, 1348, 780), (1215, 710, 711, 1214), (1222, 1223, 705, 706), (1350, 1351, 778), (1258, 1259, 685, 686), (1352, 1353, 777), (1260, 1261, 684, 685), (1354, 1355, 776), (50, 180, 179, 51), (435, 619, 618, 433), (51, 179, 178, 52), (1043, 1536, 1535, 1036), (1146, 1147, 1145, 1144), (1368, 1369, 762, 763), (1369, 1370, 761, 762), (857, 336, 334, 856), (1355, 1356, 775, 776), (946, 514, 512, 945), (497, 650, 649, 495), (1035, 1527, 1526, 1031), (44, 128, 127, 14), (835, 292, 290, 834), (1377, 1378, 753, 754), (1127, 1436, 1435, 1128), (1363, 1364, 767, 768), (66, 138, 137, 77), (481, 642, 641, 479), (1366, 1367, 764, 765), (4, 125, 124, 24), (1926, 1622, 1623, 1925), (1385, 1386, 745, 746), (845, 312, 310, 844), (1371, 1372, 759, 760), (1372, 1373, 758, 759), (465, 634, 633, 463), (1374, 1375, 756, 757), (1391, 1392, 739, 740), (1925, 1623, 1639, 1922), (1393, 1394, 737, 738), (98, 166, 165, 99), (1379, 1380, 751, 752), (1380, 1381, 750, 751), (449, 626, 625, 447), (1382, 1383, 748, 749), (1399, 1400, 731, 732), (842, 306, 304, 841), (1401, 1402, 729, 730), (833, 288, 286, 832), (479, 641, 640, 477), (1560, 1561, 1642, 1641), (903, 428, 426, 902), (1390, 1391, 740, 741), (1415, 1416, 715, 716), (858, 338, 336, 857), (1409, 1410, 721, 722), (829, 280, 278, 828), (1395, 1396, 735, 736), (1396, 1397, 734, 735), (1397, 1398, 733, 734), (1785, 1867, 1866, 1786), (926, 474, 472, 925), (1416, 1417, 714, 715), (1803, 1817, 1822, 1802), (825, 272, 270, 824), (1403, 1404, 727, 728), (1404, 1405, 726, 727), (417, 610, 609, 415), (1406, 1407, 724, 725), (1036, 1535, 1529, 1037), (79, 135, 134, 63), (1678, 1104, 1109, 1679), (713, 1418, 1210), (1419, 1420, 1421), (1422, 1423, 1424), (1425, 1426, 1424), (1426, 1427, 1424), (1428, 1429, 1424), (1430, 1431, 1432), (1433, 1434, 1432), (1427, 1435, 1424), (1435, 1436, 1424), (1424, 1436, 1437), (1422, 1424, 1438), (1629, 1630, 1612, 1611), (1606, 1356, 1355, 1605), (1547, 1548, 1530, 1546), (1421, 1420, 1444), (1430, 1432, 1445), (1446, 1447, 1448), (1447, 1449, 1448), (1437, 1450, 1424), (1450, 1451, 1424), (1424, 1451, 1452), (1453, 1424, 1454), (1424, 1455, 1454), (1441, 1456, 1457), (1434, 1458, 1432), (1458, 1459, 1432), (217, 1647, 1781, 218), (1421, 1460, 1461), (1431, 1462, 1432), (1462, 1463, 1432), (1432, 1463, 1464), (1452, 1465, 1424), (1465, 1466, 1424), (1424, 1466, 1467), (1468, 1469, 1424), (1469, 1470, 1424), (1429, 1471, 1424), (1471, 1472, 1424), (1424, 1472, 1455), (1457, 1473, 1441), (1473, 1474, 1441), (1474, 1475, 1439), (1464, 1476, 1432), (1476, 1477, 1432), (1432, 1477, 1433), (1425, 1424, 1448), (1424, 1478, 1448), (1448, 1478, 1479), (1467, 1480, 1424), (1480, 1481, 1424), (1424, 1481, 1438), (1423, 1482, 1424), (1482, 1483, 1424), (1424, 1483, 1468), (1470, 1484, 1424), (1484, 1485, 1424), (1424, 1485, 1428), (1461, 1486, 1421), (1486, 1487, 1421), (1421, 1487, 1488), (1449, 1489, 1448), (1489, 1490, 1448), (1448, 1490, 1432), (1490, 1491, 1432), (1432, 1491, 1445), (1479, 1492, 1448), (1492, 1493, 1448), (1448, 1493, 1494), (1494, 1495, 1448), (1495, 1496, 1448), (1448, 1496, 1446), (1488, 1497, 1421), (1497, 1498, 1421), (1421, 1498, 1419), (1475, 1499, 1439), (1499, 1500, 1439), (1439, 1500, 1501), (1502, 1503, 1439), (1501, 1504, 1439), (1504, 1505, 1439), (1439, 1505, 1506), (1506, 1507, 1439), (1507, 1508, 1439), (1439, 1508, 1502), (369, 586, 585, 367), (427, 615, 614, 425), (1029, 1522, 1534, 1030), (1080, 1482, 1423, 1081), (846, 314, 312, 845), (1054, 1531, 1548, 1055), (1595, 1478, 1424, 1565), (401, 602, 601, 399), (1881, 1882, 1880, 1879), (1095, 1429, 1428, 1096), (1619, 1456, 1441, 1562), (425, 614, 613, 423), (882, 386, 384, 881), (864, 350, 348, 863), (1809, 1813, 1807, 1754), (1113, 1480, 1467, 1114), (70, 170, 169, 84), (856, 334, 332, 855), (1370, 1371, 760, 761), (1032, 1525, 1523, 1033), (1132, 1437, 1436, 1127), (872, 366, 364, 871), (411, 607, 606, 409), (1566, 1434, 1433, 1567), (1051, 1511, 1510, 1047), (939, 500, 498, 938), (1572, 1476, 1464, 1573), (1049, 1517, 1516, 1050), (852, 326, 324, 851), (1904, 1919, 1906, 1903), (287, 545, 544, 285), (385, 594, 593, 383), (451, 627, 626, 449), (104, 158, 157, 106), (1590, 1446, 1496, 1591), (1633, 1632, 1884, 1883), (1207, 1209, 981), (1001, 999, 1209), (959, 957, 1509), (1510, 1511, 1512), (1513, 1514, 1515), (1019, 1017, 1209), (1017, 1015, 1209), (1209, 1015, 1013), (981, 1509, 1021), (959, 1509, 961), (1013, 1011, 1209), (1011, 1009, 1209), (1209, 1009, 1007), (999, 997, 1209), (997, 995, 1209), (1209, 995, 993), (1511, 1516, 1512), (1516, 1517, 1512), (1512, 1517, 1518), (1518, 1519, 1512), (1519, 1520, 1512), (1512, 1520, 1513), (1520, 1521, 1513), (1513, 1521, 1514), (1522, 1523, 1524), (1523, 1525, 1524), (1524, 1525, 1526), (1526, 1527, 1524), (1527, 1528, 1524), (1524, 1528, 1529), (1007, 1005, 1209), (1005, 1003, 1209), (1209, 1003, 1001), (993, 991, 1209), (991, 989, 1209), (1209, 989, 987), (987, 985, 1209), (985, 983, 1209), (1209, 983, 981), (975, 973, 1509), (973, 971, 1509), (971, 969, 1509), (1509, 969, 967), (967, 965, 1509), (965, 963, 1509), (1509, 963, 961), (921, 1119, 1115, 922), (1531, 1533, 1532), (1541, 1543, 1542, 1513), (1524, 1534, 1522), (1529, 1535, 1524), (1535, 1536, 1524), (1524, 1536, 1537), (957, 955, 1509), (955, 953, 1509), (1509, 953, 951), (1515, 1540, 1513), (1540, 1541, 1513), (1502, 1724, 1725, 1503), (43, 1801, 1800, 45), (1875, 1839, 1837, 1874), (1046, 1045, 1696, 1695), (1537, 1549, 1524), (1549, 1550, 1524), (1814, 1815, 1821, 1820), (981, 979, 1509), (979, 977, 1509), (1509, 977, 975), (1539, 1552, 1512), (1552, 1553, 1512), (1512, 1553, 1510), (1554, 1555, 1556), (1555, 1557, 1556), (1021, 1023, 981), (1023, 1139, 981), (981, 1139, 1141), (1147, 1149, 981), (1149, 1151, 981), (981, 1151, 1153), (1187, 1189, 981), (1550, 1558, 1551), (1558, 1556, 1551), (1551, 1556, 1559), (1556, 1557, 1559), (1141, 1143, 981), (1143, 1145, 981), (981, 1145, 1147), (1171, 1173, 981), (1173, 1175, 981), (1175, 1177, 981), (1177, 1179, 981), (981, 1179, 1181), (1181, 1183, 981), (1183, 1185, 981), (981, 1185, 1187), (951, 949, 1509), (949, 948, 1509), (1509, 948, 1560), (948, 1538, 1560), (1560, 1538, 1561), (1153, 1155, 981), (1155, 1157, 981), (981, 1157, 1159), (1189, 1191, 981), (1191, 1193, 981), (981, 1193, 1195), (1159, 1161, 981), (1161, 1163, 981), (981, 1163, 1165), (1195, 1197, 981), (1197, 1199, 981), (981, 1199, 1201), (1201, 1203, 981), (1203, 1205, 981), (981, 1205, 1207), (1165, 1167, 981), (1167, 1169, 981), (981, 1169, 1171), (1562, 1563, 1564), (1395, 1394, 1208), (1394, 1393, 1208), (1208, 1393, 1392), (1403, 1402, 1208), (1402, 1401, 1208), (1398, 1397, 1208), (1397, 1396, 1208), (1208, 1396, 1395), (1392, 1391, 1208), (1391, 1390, 1208), (1208, 1390, 1389), (1373, 1565, 1374), (1565, 1375, 1374), (1406, 1405, 1208), (1405, 1404, 1208), (1208, 1404, 1403), (1401, 1400, 1208), (1400, 1399, 1208), (1208, 1399, 1398), (1373, 1372, 1565), (1372, 1371, 1565), (1565, 1371, 1370), (1370, 1369, 1565), (1369, 1368, 1565), (1565, 1368, 1367), (1367, 1366, 1565), (1366, 1365, 1565), (1565, 1365, 1364), (1024, 1415, 1414), (1389, 1388, 1208), (1388, 1387, 1208), (1208, 1387, 1386), (1381, 1380, 1565), (1380, 1379, 1565), (1565, 1379, 1378), (1378, 1377, 1565), (1377, 1376, 1565), (1565, 1376, 1375), (1164, 1162, 1410), (1162, 1160, 1410), (1190, 1188, 1408), (1188, 1186, 1408), (1406, 1208, 1407), (1208, 1206, 1407), (1407, 1206, 1204), (1208, 1383, 1565), (1383, 1382, 1565), (1565, 1382, 1381), (1364, 1363, 1565), (1363, 1362, 1565), (1565, 1362, 1361), (1411, 1146, 1144), (1414, 1413, 1024), (1646, 1648, 1530, 1532), (1182, 1180, 1409, 1408), (1160, 1158, 1410), (1158, 1156, 1410), (1410, 1156, 1154), (1154, 1152, 1410), (851, 966, 968, 852), (1150, 1148, 1411), (1411, 1148, 1146), (1186, 1184, 1408), (1184, 1182, 1408), (101, 1799, 1798, 102), (1409, 1180, 1178), (1178, 1176, 1409), (1176, 1174, 1409), (1409, 1174, 1172), (1204, 1202, 1407), (1202, 1200, 1407), (1407, 1200, 1198), (1386, 1385, 1208), (1385, 1384, 1208), (1208, 1384, 1383), (1566, 1567, 1356), (1568, 1569, 1355), (1144, 1142, 1411), (1142, 1140, 1411), (1172, 1170, 1409), (1170, 1168, 1409), (1131, 1132, 896, 895), (1410, 1166, 1164), (1198, 1196, 1407), (1196, 1194, 1407), (1724, 1688, 1686, 1723), (1408, 1192, 1190), (1566, 1356, 1570), (1567, 1571, 1356), (1571, 1572, 1356), (1356, 1572, 1573), (1573, 1574, 1356), (1574, 1575, 1356), (1356, 1575, 1576), (1576, 1577, 1356), (1789, 22, 1792, 1873), (1578, 1579, 1357), (1357, 1579, 1358), (1580, 1581, 1355), (1354, 1582, 1564), (1022, 1583, 1024), (1583, 1584, 1024), (1024, 1584, 1585), (1579, 1586, 1358), (1586, 1587, 1358), (1358, 1587, 1588), (1588, 1589, 1358), (1589, 1590, 1358), (1358, 1590, 1591), (1591, 1592, 1358), (1592, 1593, 1358), (1358, 1593, 1594), (1361, 1360, 1565), (1360, 1359, 1565), (1565, 1359, 1595), (1359, 1358, 1595), (1840, 1837, 1838, 1767), (1355, 1596, 1580), (1581, 1597, 1355), (1597, 1598, 1355), (1355, 1598, 1568), (1599, 1600, 1417), (1600, 1601, 1417), (1415, 1024, 1416), (1024, 1585, 1416), (1416, 1585, 1417), (1585, 1602, 1417), (1417, 1602, 1599), (1594, 1603, 1358), (1603, 1604, 1358), (1358, 1604, 1595), (1569, 1605, 1355), (1091, 1092, 934, 933), (1606, 1607, 1356), (1356, 1607, 1570), (1582, 1608, 1564), (1608, 1609, 1564), (1564, 1609, 1610), (1610, 1611, 1564), (1611, 1612, 1564), (1564, 1612, 1613), (1601, 1614, 1417), (1614, 1615, 1417), (1417, 1615, 1418), (1613, 1616, 1564), (1616, 1617, 1564), (1564, 1617, 1618), (1619, 1562, 1620), (1562, 1564, 1620), (1620, 1564, 1621), (1564, 1618, 1621), (1208, 1565, 1453), (1565, 1424, 1453), (1209, 1208, 1019), (1208, 1453, 1019), (1581, 1498, 1497, 1597), (1582, 1354, 1353), (1608, 1582, 1622), (1582, 1623, 1622), (1609, 1608, 1624), (1608, 1622, 1624), (1610, 1609, 1625), (1609, 1624, 1625), (152, 153, 219, 223), (1610, 1625, 1626), (1626, 1625, 1627), (1793, 1795, 1877, 1876), (139, 140, 190, 199), (1613, 1612, 1630), (1745, 1746, 1744, 1743), (1617, 1616, 1631), (1616, 1632, 1631), (1631, 1632, 1633), (1618, 1617, 1631), (1621, 1618, 1631), (1620, 1621, 1631), (1353, 1352, 1582), (1352, 1351, 1582), (1582, 1351, 1350), (1350, 1349, 1582), (1349, 1348, 1582), (1582, 1348, 1347), (1347, 1346, 1582), (1346, 1345, 1582), (1582, 1345, 1344), (1344, 1343, 1582), (1343, 1342, 1582), (1582, 1342, 1341), (1341, 1340, 1582), (1340, 1339, 1582), (1582, 1339, 1338), (1338, 1337, 1582), (1337, 1336, 1582), (1582, 1336, 1335), (1335, 1334, 1582), (1334, 1333, 1582), (1582, 1333, 1332), (1332, 1331, 1582), (1331, 1330, 1582), (1582, 1330, 1329), (1329, 1328, 1582), (1328, 1327, 1582), (1582, 1327, 1326), (1326, 1325, 1582), (1325, 1324, 1582), (1582, 1324, 1623), (1324, 1323, 1623), (1323, 1322, 1623), (1623, 1322, 1321), (1321, 1320, 1623), (1320, 1319, 1623), (1623, 1319, 1318), (1318, 1317, 1623), (1317, 1316, 1623), (1623, 1316, 1315), (1315, 1314, 1623), (1314, 1313, 1623), (1623, 1313, 1312), (1312, 1311, 1623), (1311, 1310, 1623), (1623, 1310, 1309), (1309, 1308, 1623), (1308, 1307, 1623), (1623, 1307, 1306), (1306, 1305, 1623), (1305, 1304, 1623), (1623, 1304, 1303), (1303, 1302, 1623), (1302, 1301, 1623), (1623, 1301, 1300), (1300, 1299, 1623), (1299, 1298, 1623), (1623, 1298, 1297), (1297, 1296, 1623), (1296, 1295, 1623), (1623, 1295, 1294), (1294, 1293, 1623), (1293, 1292, 1623), (1623, 1292, 1291), (1291, 1290, 1623), (1290, 1289, 1623), (1623, 1289, 1288), (1288, 1287, 1623), (1287, 1286, 1623), (1623, 1286, 1285), (1285, 1284, 1623), (1284, 1283, 1623), (1623, 1283, 1282), (1282, 1281, 1623), (1281, 1280, 1623), (1623, 1280, 1279), (1279, 1278, 1623), (1278, 1277, 1623), (1623, 1277, 1276), (1276, 1275, 1623), (1275, 1274, 1623), (1623, 1274, 1273), (1273, 1272, 1623), (1272, 1271, 1623), (1623, 1271, 1270), (1270, 1269, 1623), (1269, 1268, 1623), (1623, 1268, 1267), (1267, 1266, 1623), (1266, 1265, 1623), (1623, 1265, 1264), (1264, 1263, 1623), (1263, 1262, 1623), (1623, 1262, 1261), (1261, 1260, 1623), (1260, 1259, 1623), (1623, 1259, 1258), (1258, 1257, 1623), (1257, 1256, 1615), (1256, 1255, 1615), (1615, 1255, 1254), (1254, 1253, 1615), (1253, 1252, 1615), (1615, 1252, 1251), (1251, 1250, 1615), (1250, 1249, 1615), (1615, 1249, 1248), (1248, 1247, 1615), (1247, 1246, 1615), (1615, 1246, 1245), (1245, 1244, 1615), (1244, 1243, 1615), (1615, 1243, 1242), (1242, 1241, 1615), (1241, 1240, 1615), (1615, 1240, 1239), (1239, 1238, 1615), (1238, 1237, 1615), (1615, 1237, 1236), (1236, 1235, 1615), (1235, 1234, 1615), (1615, 1234, 1233), (1233, 1232, 1615), (1232, 1231, 1615), (1615, 1231, 1230), (1230, 1229, 1615), (1229, 1228, 1615), (1615, 1228, 1227), (1227, 1226, 1615), (1226, 1225, 1615), (1615, 1225, 1224), (1224, 1223, 1615), (1223, 1222, 1615), (1615, 1222, 1221), (1221, 1220, 1615), (1220, 1219, 1615), (1615, 1219, 1218), (1218, 1217, 1615), (1217, 1216, 1615), (1615, 1216, 1215), (1215, 1214, 1615), (1214, 1213, 1615), (1615, 1213, 1212), (1212, 1211, 1615), (1211, 1210, 1615), (1615, 1210, 1418), (1584, 1583, 1634), (1583, 1635, 1634), (1634, 1635, 1636), (1635, 1637, 1636), (1585, 1584, 1634), (1602, 1585, 1634), (1599, 1602, 1634), (1600, 1599, 1634), (1601, 1600, 1634), (1614, 1601, 1638), (1601, 1634, 1638), (1615, 1614, 1639), (1614, 1638, 1639), (1066, 1067, 824, 823), (1738, 1911, 1736, 1737), (1388, 1389, 742, 743), (1642, 1561, 1512), (1021, 1509, 1560), (1551, 1644, 1643), (1643, 1644, 223), (1644, 194, 223), (1857, 1783, 1784, 1860), (1524, 1643, 1645), (1645, 1643, 219), (1643, 223, 219), (1885, 1747, 1745, 1834), (1532, 1647, 1646), (1441, 1474, 1439, 1440), (1546, 1530, 1648), (1058, 1059, 926, 925), (1544, 1546, 1649), (1546, 1650, 1649), (1542, 1544, 1649), (1128, 1435, 1427, 1125), (1512, 1513, 1651), (1555, 1554, 1653), (1554, 1654, 1653), (1653, 1654, 1655), (1625, 1896, 1628, 1627), (1920, 1927, 1921, 1910), (1890, 1908, 1892, 1891), (1655, 1660, 1653), (1660, 1661, 1653), (1653, 1661, 1662), (1662, 1663, 1664), (1663, 1665, 1664), (1664, 1665, 1666), (1666, 1667, 1664), (1667, 1668, 1664), (1664, 1668, 1669), (1669, 1670, 1664), (1670, 1671, 1664), (1664, 1671, 1672), (1672, 1673, 1664), (1673, 1674, 1664), (1664, 1674, 1675), (1675, 1676, 1664), (1676, 1677, 1664), (1664, 1677, 1678), (1678, 1679, 1664), (1679, 1680, 1664), (1664, 1680, 1681), (1681, 1682, 1664), (1682, 1683, 1664), (1664, 1683, 1684), (1684, 1685, 1664), (1757, 1756, 215, 211), (1664, 1686, 1687), (1686, 1688, 1687), (1687, 1688, 1555), (1688, 1689, 1555), (1555, 1689, 1657), (1690, 1691, 1686), (1686, 1691, 1692), (1692, 1693, 1686), (1693, 1694, 1686), (1686, 1694, 1695), (1695, 1696, 1686), (1696, 1697, 1686), (1686, 1697, 1698), (1698, 1699, 1686), (1699, 1700, 1686), (1686, 1700, 1701), (1701, 1702, 1686), (1702, 1703, 1686), (1686, 1703, 1704), (1704, 1705, 1686), (1705, 1706, 1686), (1686, 1706, 1707), (1707, 1708, 1686), (1708, 1709, 1686), (1686, 1709, 1710), (1710, 1711, 1686), (1711, 1712, 1686), (1686, 1712, 1713), (1713, 1714, 1686), (1714, 1715, 1686), (1686, 1715, 1716), (1716, 1717, 1686), (1717, 1718, 1686), (1686, 1718, 1719), (1719, 1720, 1686), (1720, 1721, 1686), (1686, 1721, 1722), (1722, 1723, 1686), (75, 47, 62, 74), (1724, 1508, 1688), (1688, 1508, 1507), (1626, 1629, 1611, 1610), (1723, 1725, 1724), (1724, 1502, 1508), (814, 1037, 1034, 815), (1456, 1727, 1726), (1473, 1457, 1728), (1457, 1729, 1728), (1728, 1729, 1730), (1729, 1731, 1730), (1730, 1731, 1732), (1731, 1733, 1732), (1732, 1733, 1734), (1733, 1735, 1734), (1734, 1735, 1736), (918, 917, 1124, 1123), (1735, 1917, 1737, 1736), (1737, 1739, 1738), (1740, 1744, 1746, 1748), (1740, 1741, 1742), (1741, 1743, 1742), (1742, 1743, 1744), (1739, 1917, 1743, 1741), (1745, 1747, 1746), (1746, 1747, 1748), (1021, 1560, 1641, 1022), (1474, 1473, 1728), (1475, 1474, 1750), (1474, 1728, 1750), (1750, 1728, 1730), (1499, 1475, 1750), (1500, 1499, 1751), (1499, 1750, 1751), (1751, 1750, 1730), (1501, 1500, 1751), (1504, 1501, 1752), (1501, 1751, 1752), (1752, 1751, 1730), (1505, 1504, 1753), (1504, 1752, 1753), (1753, 1752, 1730), (1506, 1505, 1753), (1507, 1506, 1688), (1506, 1753, 1688), (1688, 1753, 1689), (1753, 1730, 1689), (1456, 1619, 1631), (1619, 1620, 1631), (146, 147, 1631), (147, 1456, 1631), (33, 146, 1631), (147, 226, 1754), (226, 1755, 1754), (226, 225, 1755), (225, 1756, 1755), (225, 222, 1756), (222, 224, 1756), (1756, 224, 215), (42, 1802, 1801, 43), (132, 133, 210, 209), (209, 1759, 1758), (209, 210, 1759), (210, 199, 1759), (1759, 199, 190), (190, 191, 1759), (191, 198, 1759), (1759, 198, 197), (1635, 1784, 1785, 1786), (189, 1761, 1760), (189, 188, 1761), (188, 1762, 1761), (1761, 1762, 1763), (1762, 1764, 1763), (1763, 1764, 1749), (1764, 1765, 1749), (1749, 1765, 1766), (1765, 213, 1766), (1766, 213, 212), (188, 221, 1762), (221, 1764, 1762), (221, 220, 1764), (220, 214, 1764), (1764, 214, 1765), (214, 213, 1765), (212, 206, 1767), (206, 1768, 1767), (206, 207, 1768), (207, 1769, 1768), (207, 208, 1769), (208, 1770, 1769), (1769, 1770, 1771), (1770, 1772, 1771), (208, 205, 1770), (205, 1773, 1770), (1770, 1773, 1774), (1773, 1775, 1774), (1774, 1775, 1776), (1775, 1777, 1776), (1776, 1777, 1778), (1777, 201, 1778), (1778, 201, 200), (205, 204, 1773), (204, 1775, 1773), (204, 203, 1775), (203, 202, 1775), (1775, 202, 1777), (202, 201, 1777), (200, 196, 1778), (196, 1779, 1778), (1778, 1779, 1776), (1779, 1780, 1776), (196, 195, 1779), (195, 194, 1779), (1779, 194, 1644), (1533, 1534, 1524, 1532), (1781, 1647, 1532), (1645, 1781, 1532, 1524), (217, 216, 1647), (1703, 1702, 1062, 1061), (1648, 1650, 1546), (187, 151, 1650), (151, 150, 1782), (150, 149, 1782), (1782, 149, 1783), (149, 71, 1783), (71, 72, 1783), (72, 73, 1783), (1783, 73, 1784), (73, 61, 1784), (1784, 61, 60), (60, 59, 1784), (59, 41, 1784), (1784, 41, 40), (40, 39, 1784), (39, 1785, 1784), (1858, 1640, 1652, 1649), (39, 36, 1785), (36, 1787, 1785), (36, 35, 1787), (35, 1788, 1787), (35, 34, 1788), (34, 1789, 1788), (1788, 1789, 1790), (1789, 1791, 1790), (34, 16, 1789), (16, 15, 1789), (1789, 15, 22), (22, 11, 1792), (11, 1793, 1792), (11, 10, 1793), (10, 1794, 1793), (1793, 1794, 1795), (10, 8, 1794), (8, 1796, 1794), (1412, 1138, 1024, 1413), (923, 1064, 1060, 924), (78, 62, 67, 77), (101, 100, 1799), (100, 82, 1799), (1799, 82, 67), (67, 62, 1799), (62, 47, 1799), (1555, 1657, 1656, 1557), (211, 209, 1758, 1757), (109, 152, 223, 194), (42, 13, 1802), (13, 6, 1802), (1512, 1561, 1538, 1539), (5, 19, 1803), (19, 1804, 1803), (19, 33, 1804), (33, 1631, 1804), (1804, 1631, 1805), (1631, 1806, 1805), (1456, 147, 1754), (1754, 1807, 1456), (1807, 1808, 1456), (1456, 1808, 1727), (1592, 1495, 1494, 1593), (887, 396, 394, 886), (1013, 1014, 1012, 1011), (1122, 1465, 1452, 1129), (1137, 1421, 1442, 1134), (1757, 1814, 1811, 1756), (1027, 1086, 883, 882), (1824, 1833, 1832, 1823), (1809, 1819, 1818), (937, 1100, 1098, 938), (1846, 1848, 1847, 1842), (1850, 1851, 1867, 1870), (886, 394, 392, 885), (1408, 1409, 722, 723), (1842, 1847, 1849, 1841), (1823, 1826, 1825), (1028, 1533, 1531, 1054), (1850, 1846, 1772, 1774), (1923, 1925, 1922, 1909), (1912, 1913, 1898, 1887), (1559, 1658, 1659, 1551), (1889, 1839, 1875, 1878), (1834, 1761, 1763), (1896, 1908, 1890, 1895), (1836, 1749, 1766), (1797, 1798, 1826, 1832), (1836, 1838, 1837), (1630, 1632, 1616, 1613), (1804, 1816, 1817, 1803), (1842, 1841, 1768, 1769), (1767, 1838, 1766), (1838, 1836, 1766), (1895, 1890, 1878, 1876), (1769, 1771, 1842), (1265, 1266, 681, 682), (1884, 1905, 1897, 1883), (1841, 1844, 1843), (900, 1137, 1134, 901), (1811, 1822, 1817, 1810), (1851, 1852, 1866, 1867), (1852, 1851, 1776, 1780), (1839, 1889, 1748, 1749), (1774, 1772, 1770), (1011, 1012, 1010, 1009), (871, 364, 362, 870), (1735, 1912, 1887, 1917), (48, 182, 181, 49), (1659, 1780, 1551), (1780, 1644, 1551), (1650, 151, 1782), (1649, 1650, 1782), (1782, 1783, 1856), (1783, 1857, 1856), (1859, 1856, 1857, 1861), (1782, 1858, 1649), (1411, 1140, 1138, 1412), (1649, 1652, 1542), (1635, 1640, 1861, 1862), (1003, 1004, 1002, 1001), (892, 406, 404, 891), (1801, 1820, 1821, 1800), (1860, 1864, 1865), (1398, 1399, 732, 733), (273, 538, 537, 271), (1786, 1868, 1635), (1868, 1637, 1635), (896, 414, 412, 895), (920, 462, 460, 919), (902, 426, 424, 901), (815, 252, 250, 814), (1596, 1420, 1419, 1580), (1864, 1860, 1862, 1863), (1787, 1870, 1867, 1785), (26, 120, 119, 27), (1848, 1846, 1850, 1870), (1820, 1822, 1811, 1814), (1810, 1817, 1816, 1809), (977, 978, 976, 975), (1112, 1439, 1503, 1124), (1873, 1872, 1789), (1789, 1872, 1871), (1854, 1900, 1899, 1853), (1803, 1802, 6, 5), (884, 390, 388, 883), (1361, 1362, 769, 770), (973, 974, 972, 971), (1805, 1806, 1818, 1819), (27, 119, 118, 28), (936, 494, 492, 935), (806, 234, 232, 805), (1726, 1905, 1904, 1903), (1761, 1834, 1828, 1827), (1052, 1520, 1519, 1053), (1832, 1826, 1823), (1910, 1921, 1732, 1911), (1871, 1844, 1849, 1791), (931, 484, 482, 930), (1629, 1916, 1915, 1630), (31, 111, 110, 32), (1576, 1431, 1430, 1577), (1182, 1183, 1181, 1180), (1083, 1468, 1483, 1084), (905, 432, 430, 904), (1885, 1749, 1748, 1747), (1834, 1763, 1885), (1885, 1763, 1749), (862, 346, 344, 861), (1392, 1393, 738, 739), (1858, 1859, 1640), (1859, 1861, 1640), (1825, 1821, 1815, 1823), (1861, 1888, 1862), (1862, 1888, 1863), (1640, 1022, 1652), (1652, 1022, 1641), (1865, 1857, 1860), (1837, 1839, 1749, 1836), (1869, 1866, 1852), (1871, 1791, 1789), (1882, 1883, 1897, 1812), (1818, 1880, 1813, 1809), (1890, 1891, 1889, 1878), (1093, 1484, 1470, 1094), (1628, 1896, 1895, 1893), (1828, 1835, 1831, 1830), (1816, 1819, 1809), (1879, 1806, 1631), (1828, 1830, 1829, 1827), (1926, 1924, 1921, 1927), (1768, 1841, 1840, 1767), (1886, 1887, 1898, 1894), (1916, 1919, 1904, 1915), (1849, 1844, 1841), (1886, 1894, 1831, 1835), (1855, 1909, 1922, 1901), (1845, 1874, 1837, 1840), (1652, 1641, 1642), (1651, 1652, 1642), (854, 330, 328, 853), (1902, 1869, 1852), (847, 316, 314, 846), (321, 562, 561, 319), (1176, 1177, 1175, 1174), (1630, 1915, 1884, 1632), (1881, 1879, 1631), (1897, 1905, 1726, 1727), (1903, 1906, 1457), (1457, 1906, 1907), (832, 286, 284, 831), (927, 476, 474, 926), (1899, 1900, 1634, 1636), (1633, 1881, 1631), (1920, 1910, 1892, 1908), (1916, 1914, 1918, 1919), (102, 1798, 1797, 7), (1120, 1425, 1448, 1135), (1651, 1642, 1512), (1872, 1843, 1844, 1871), (383, 593, 592, 381), (1081, 1423, 1422, 1076), (1843, 1845, 1840, 1841), (1854, 1855, 1901, 1900), (1776, 1851, 1850, 1774), (1898, 1628, 1893, 1894), (1730, 1732, 1921, 1924), (827, 276, 274, 826), (1568, 1487, 1486, 1569), (1739, 1741, 1740, 1738), (24, 124, 123, 17), (880, 382, 380, 879), (1829, 1830, 1795, 1794), (106, 157, 156, 107), (1884, 1915, 1904, 1905), (1895, 1876, 1877, 1893), (1892, 1738, 1740, 1891), (1912, 1918, 1914, 1913), (1923, 1924, 1926, 1925), (1813, 1880, 1882, 1812), (812, 246, 244, 811), (819, 260, 258, 818), (1730, 1924, 1923, 1689), (1605, 1461, 1460, 1606), (1907, 1735, 1733), (1899, 1902, 1852, 1853), (1557, 1656, 1658, 1559), (1800, 1821, 1825, 1799), (822, 266, 264, 821), (814, 250, 248, 813), (925, 472, 470, 924), (509, 656, 655, 507), (1917, 1739, 1737), (1911, 1734, 1736), (1829, 1833, 1824, 1827), (1911, 1732, 1734), (1639, 1623, 1615), (1623, 1257, 1615), (1779, 1644, 1780), (1729, 1457, 1731), (1457, 1907, 1731), (1731, 1907, 1733), (1744, 1740, 1742), (1687, 1555, 1664), (1555, 1653, 1664), (1664, 1653, 1662), (212, 1767, 1766), (1414, 1415, 716, 717), (1597, 1497, 1488, 1598), (961, 962, 960, 959), (1598, 1488, 1487, 1568), (1564, 1444, 1420, 1596), (1577, 1430, 1445, 1578), (894, 410, 408, 893), (1588, 1449, 1447, 1589), (1364, 1365, 766, 767), (985, 986, 984, 983), (1575, 1462, 1431, 1576), (1076, 1422, 1438, 1078), (1587, 1489, 1449, 1588), (46, 129, 128, 44), (816, 254, 252, 815), (1569, 1486, 1461, 1605), (1574, 1463, 1462, 1575), (1573, 1464, 1463, 1574), (1096, 1428, 1485, 1097), (447, 625, 624, 445), (1134, 1442, 1440, 1133), (1068, 1541, 1540, 1069), (1797, 1832, 1833, 1796), (1453, 1027, 1020, 1019), (1208, 1209, 1207, 1206), (331, 567, 566, 329), (935, 492, 490, 934), (1594, 1493, 1492, 1603), (1567, 1433, 1477, 1571), (1656, 1657, 1909, 1855), (255, 529, 528, 253), (1412, 1413, 718, 719), (1586, 1490, 1489, 1587), (891, 404, 402, 890), (1131, 1450, 1437, 1132), (1563, 1443, 1444, 1564), (1571, 1477, 1476, 1572), (1578, 1445, 1491, 1579), (1709, 1063, 1116, 1710), (1725, 1723, 1124), (1725, 1124, 1503), (1685, 1690, 1686, 1664), (831, 284, 282, 830), (87, 161, 160, 105), (54, 176, 175, 56), (861, 344, 342, 860), (1055, 1548, 1547, 1070), (1625, 1920, 1908, 1896), (14, 127, 126, 12), (53, 177, 176, 54), (227, 229, 516, 515), (507, 655, 654, 505), (1073, 1558, 1550, 1074), (1084, 1483, 1482, 1080), (1359, 1360, 771, 772), (1190, 1191, 1189, 1188), (353, 578, 577, 351), (1761, 1827, 1824, 1760), (1030, 1534, 1533, 1028), (1039, 1539, 1538, 1026), (1624, 1927, 1920, 1625), (1071, 1545, 1543, 1072), (1070, 1547, 1545, 1071), (1801, 1802, 1822, 1820), (419, 611, 610, 417), (919, 460, 458, 918), (844, 310, 308, 843), (1038, 1556, 1558, 1073), (1079, 1481, 1480, 1113), (1358, 1359, 772, 773), (949, 950, 947, 948), (823, 268, 266, 822), (1913, 1627, 1628, 1898), (1140, 1141, 1139, 1138), (1360, 1361, 770, 771), (1121, 1466, 1465, 1122), (1152, 1153, 1151, 1150), (1067, 1521, 1520, 1052), (1900, 1901, 1638, 1634), (1210, 1211, 712, 713), (1663, 1103, 1102, 1665), (1681, 1108, 1107, 1682), (1720, 1719, 1111), (1244, 1245, 693, 694), (1718, 1717, 1117), (1233, 1234, 699, 700), (1256, 1257, 686, 687), (1715, 1714, 1119), (514, 228, 229, 227), (1713, 1712, 1115), (1668, 1089, 1092, 1669), (1711, 1710, 1116), (1231, 701, 702, 1230), (1130, 895, 894, 1129), (1708, 1707, 1064), (1707, 1706, 1064), (1235, 1236, 698, 699), (1705, 1704, 1060), (1224, 1225, 704, 705), (1846, 1842, 1771, 1772), (1702, 1701, 1062), (101, 102, 9, 80), (1700, 1699, 1058), (1684, 1683, 1107, 1057), (1698, 1697, 1059), (1265, 682, 683, 1264), (1064, 1063, 1709, 1708), (1695, 1694, 1046), (1694, 1693, 1046), (1284, 1285, 670, 671), (1692, 1691, 1044), (1071, 1072, 821, 820), (927, 1046, 1044, 928), (1685, 1684, 1057), (1228, 1229, 702, 703), (1683, 1682, 1107), (1256, 687, 688, 1255), (1681, 1680, 1108), (1102, 1101, 1667, 1666), (1667, 1101, 1089, 1668), (1712, 1711, 1116, 1115), (1704, 1703, 1061, 1060), (1676, 1675, 1106), (1671, 1091, 1090, 1672), (1674, 1673, 1077), (82, 100, 80, 81), (1342, 783, 784, 1341), (1671, 1670, 1091), (1106, 1105, 1677, 1676), (1219, 1220, 707, 708), (1253, 1254, 688, 689), (1249, 1250, 690, 691), (1666, 1665, 1102), (1674, 1077, 1106, 1675), (1663, 1662, 1103), (1673, 1672, 1090, 1077), (1098, 1100, 1655, 1654), (1662, 1661, 1099, 1103), (1655, 1100, 1660), (1246, 1247, 692, 693), (1150, 1151, 1149, 1148)])
me_tina2_large_spool_holder.update()

# ---- objects
ob_circle = bpy.data.objects.new('Circle', me_circle_003)
ob_tina2_large_spool_holder = bpy.data.objects.new('TINA2_large_spool_holder', me_tina2_large_spool_holder)

# ---- transforms, parenting, visibility, modifiers, constraints
ob_circle.location = (0.0, 0.0, 0.0)
ob_tina2_large_spool_holder.location = (0.0, 0.0, 0.0)

# ---- collection membership
col_collection.objects.link(ob_circle)
col_collection.objects.link(ob_tina2_large_spool_holder)

# ---- scene / render settings (as saved in the file)
scene.frame_start = 1; scene.frame_end = 250; scene.frame_set(1)
scene.render.engine = 'BLENDER_EEVEE_NEXT'
scene.cycles.sampling_pattern = 'TABULATED_SOBOL'
scene.cycles.use_light_tree = False
scene.view_settings.view_transform = 'Filmic'
scene.unit_settings.scale_length = 0.01
bpy.context.view_layer.update()

# ---- added for rendering (the .blend has no active camera and no usable light): camera, sun
cam_auto = bpy.data.cameras.new('AutoCamera')
cam_auto.lens = 50.0
cam_auto.sensor_width = 36.0
cam_auto.clip_end = 2246.85
ob_auto_camera = bpy.data.objects.new('AutoCamera', cam_auto)
scene.collection.objects.link(ob_auto_camera)
ob_auto_camera.location = (113.215, -142.14, 151.922)
ob_auto_camera.rotation_euler = (1.09748, -7.21219e-08, 0.694738)
scene.camera = ob_auto_camera
light_auto_sun = bpy.data.lights.new('AutoSun', 'SUN')
light_auto_sun.energy = 3.0
light_auto_sun.angle = 0.0523599
ob_auto_sun = bpy.data.objects.new('AutoSun', light_auto_sun)
scene.collection.objects.link(ob_auto_sun)
ob_auto_sun.rotation_euler = (0.872665, 0.174533, 0.523599)
bpy.context.view_layer.update()
